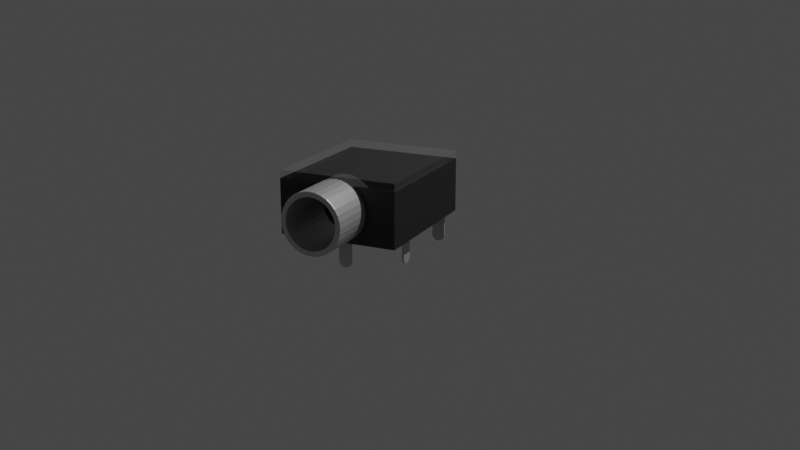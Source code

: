 # Source: AJ-1780.blend  (saved by Blender 2.90.8; exported with 4.5.12 LTS)
import bpy
from mathutils import Matrix  # noqa: F401  (used for matrix-valued properties, if any)

bpy.ops.wm.read_factory_settings(use_empty=True)
scene = bpy.context.scene
scene.name = 'Scene'

# ---- collections
col_collection = bpy.data.collections.new('Collection'); scene.collection.children.link(col_collection)
col_x = bpy.data.collections.new('本体'); scene.collection.children.link(col_x)

# ---- materials (node trees are filled in below, after node groups)
mat_001 = bpy.data.materials.new('銀.001')
mat_001.use_transparent_shadow = False
mat_002 = bpy.data.materials.new('銀.002')
mat_002.use_transparent_shadow = False
mat_003 = bpy.data.materials.new('銀.003')
mat_003.use_transparent_shadow = False
mat_004 = bpy.data.materials.new('銀.004')
mat_004.use_transparent_shadow = False
mat_x = bpy.data.materials.new('透明アクリル')
mat_x.surface_render_method = 'BLENDED'
mat_x.blend_method = 'BLEND'
mat_x.use_transparent_shadow = False
mat_x.use_raytrace_refraction = True
mat_x.use_screen_refraction = True
mat_x.thickness_mode = 'SLAB'
mat_x_1 = bpy.data.materials.new('銀')
mat_x_1.use_transparent_shadow = False
mat_x_2 = bpy.data.materials.new('マテリアル')
mat_x_2.use_transparent_shadow = False

# ---- material node trees
mat_001.use_nodes = True; mat_001.node_tree.nodes.clear()
_N = mat_001.node_tree.nodes; _L = mat_001.node_tree.links
n0 = _N.new('ShaderNodeBsdfPrincipled'); n0.name = 'Principled BSDF'; n0.location = (10, 300)
n0.distribution = 'GGX'
n0.subsurface_method = 'BURLEY'
n0.inputs[0].default_value = (0.5841, 0.5906, 0.5906, 1.0)
n0.inputs[1].default_value = 0.6
n0.inputs[3].default_value = 1.45
n0.inputs[27].default_value = (0.0, 0.0, 0.0, 1.0)
n0.inputs[28].default_value = 1.0
n1 = _N.new('ShaderNodeOutputMaterial'); n1.name = 'Material Output'; n1.location = (300, 300)
_L.new(n0.outputs[0], n1.inputs[0])
n1.is_active_output = True
mat_002.use_nodes = True; mat_002.node_tree.nodes.clear()
_N = mat_002.node_tree.nodes; _L = mat_002.node_tree.links
n0 = _N.new('ShaderNodeBsdfPrincipled'); n0.name = 'Principled BSDF'; n0.location = (10, 300)
n0.distribution = 'GGX'
n0.subsurface_method = 'BURLEY'
n0.inputs[0].default_value = (0.5841, 0.5906, 0.5906, 1.0)
n0.inputs[1].default_value = 0.6
n0.inputs[3].default_value = 1.45
n0.inputs[27].default_value = (0.0, 0.0, 0.0, 1.0)
n0.inputs[28].default_value = 1.0
n1 = _N.new('ShaderNodeOutputMaterial'); n1.name = 'Material Output'; n1.location = (300, 300)
_L.new(n0.outputs[0], n1.inputs[0])
n1.is_active_output = True
mat_003.use_nodes = True; mat_003.node_tree.nodes.clear()
_N = mat_003.node_tree.nodes; _L = mat_003.node_tree.links
n0 = _N.new('ShaderNodeBsdfPrincipled'); n0.name = 'Principled BSDF'; n0.location = (10, 300)
n0.distribution = 'GGX'
n0.subsurface_method = 'BURLEY'
n0.inputs[0].default_value = (0.5841, 0.5906, 0.5906, 1.0)
n0.inputs[1].default_value = 0.6
n0.inputs[3].default_value = 1.45
n0.inputs[27].default_value = (0.0, 0.0, 0.0, 1.0)
n0.inputs[28].default_value = 1.0
n1 = _N.new('ShaderNodeOutputMaterial'); n1.name = 'Material Output'; n1.location = (300, 300)
_L.new(n0.outputs[0], n1.inputs[0])
n1.is_active_output = True
mat_004.use_nodes = True; mat_004.node_tree.nodes.clear()
_N = mat_004.node_tree.nodes; _L = mat_004.node_tree.links
n0 = _N.new('ShaderNodeBsdfPrincipled'); n0.name = 'Principled BSDF'; n0.location = (10, 300)
n0.distribution = 'GGX'
n0.subsurface_method = 'BURLEY'
n0.inputs[0].default_value = (0.5841, 0.5906, 0.5906, 1.0)
n0.inputs[1].default_value = 0.6
n0.inputs[3].default_value = 1.45
n0.inputs[27].default_value = (0.0, 0.0, 0.0, 1.0)
n0.inputs[28].default_value = 1.0
n1 = _N.new('ShaderNodeOutputMaterial'); n1.name = 'Material Output'; n1.location = (300, 300)
_L.new(n0.outputs[0], n1.inputs[0])
n1.is_active_output = True
mat_x.use_nodes = True; mat_x.node_tree.nodes.clear()
_N = mat_x.node_tree.nodes; _L = mat_x.node_tree.links
n0 = _N.new('ShaderNodeBsdfPrincipled'); n0.name = 'Principled BSDF'; n0.location = (10, 300)
n0.distribution = 'GGX'
n0.subsurface_method = 'BURLEY'
n0.inputs[1].default_value = 1.0
n0.inputs[2].default_value = 1.0
n0.inputs[3].default_value = 1.45
n0.inputs[4].default_value = 0.1
n0.inputs[27].default_value = (0.0, 0.0, 0.0, 1.0)
n0.inputs[28].default_value = 1.0
n1 = _N.new('ShaderNodeOutputMaterial'); n1.name = 'Material Output'; n1.location = (300, 300)
_L.new(n0.outputs[0], n1.inputs[0])
n1.is_active_output = True
mat_x_1.use_nodes = True; mat_x_1.node_tree.nodes.clear()
_N = mat_x_1.node_tree.nodes; _L = mat_x_1.node_tree.links
n0 = _N.new('ShaderNodeBsdfPrincipled'); n0.name = 'Principled BSDF'; n0.location = (10, 300)
n0.distribution = 'GGX'
n0.subsurface_method = 'BURLEY'
n0.inputs[0].default_value = (0.5841, 0.5906, 0.5906, 1.0)
n0.inputs[1].default_value = 0.6
n0.inputs[3].default_value = 1.45
n0.inputs[27].default_value = (0.0, 0.0, 0.0, 1.0)
n0.inputs[28].default_value = 1.0
n1 = _N.new('ShaderNodeOutputMaterial'); n1.name = 'Material Output'; n1.location = (300, 300)
_L.new(n0.outputs[0], n1.inputs[0])
n1.is_active_output = True
mat_x_2.use_nodes = True; mat_x_2.node_tree.nodes.clear()
_N = mat_x_2.node_tree.nodes; _L = mat_x_2.node_tree.links
n0 = _N.new('ShaderNodeBsdfPrincipled'); n0.name = 'Principled BSDF'; n0.location = (10, 300)
n0.distribution = 'GGX'
n0.subsurface_method = 'BURLEY'
n0.inputs[0].default_value = (0.01681, 0.01681, 0.01681, 1.0)
n0.inputs[3].default_value = 1.45
n0.inputs[27].default_value = (0.0, 0.0, 0.0, 1.0)
n0.inputs[28].default_value = 1.0
n1 = _N.new('ShaderNodeOutputMaterial'); n1.name = 'Material Output'; n1.location = (300, 300)
_L.new(n0.outputs[0], n1.inputs[0])
n1.is_active_output = True

# ---- world
world_world = bpy.data.worlds.new('World'); scene.world = world_world
world_world.use_nodes = True; world_world.node_tree.nodes.clear()
_N = world_world.node_tree.nodes; _L = world_world.node_tree.links
n0 = _N.new('ShaderNodeOutputWorld'); n0.name = 'World Output'; n0.location = (300, 300)
n1 = _N.new('ShaderNodeBackground'); n1.name = 'Background'; n1.location = (10, 300)
n1.inputs[0].default_value = (0.05088, 0.05088, 0.05088, 1.0)
_L.new(n1.outputs[0], n0.inputs[0])
n0.is_active_output = True
world_world.color = (0.05088, 0.05088, 0.05088)
world_world.use_sun_shadow = False
world_world.sun_shadow_jitter_overblur = 0.0

# ---- cameras
cam_camera = bpy.data.cameras.new('Camera')
cam_camera.clip_end = 100.0
cam_camera.ortho_scale = 7.314

# ---- lights
light_light = bpy.data.lights.new('Light', 'POINT')
light_light.transmission_factor = 0.0
light_light.energy = 1000.0
light_light.shadow_soft_size = 0.1
light_light.shadow_maximum_resolution = 0.006
light_light.use_absolute_resolution = True

# ---- meshes
me_004 = bpy.data.meshes.new('立方体.004')
me_004.from_pydata([(-0.07564, -0.2491, -0.001048), (-0.07564, -0.2291, -0.001048), (0.05436, -0.2491, -0.001048), (0.05436, -0.2291, -0.001048), (-0.07564, -0.2491, -0.2035), (-0.07564, -0.2291, -0.2035), (0.05436, -0.2291, -0.2035), (0.05436, -0.2491, -0.2035), (-0.07564, -0.2491, -0.236), (-0.01064, -0.2491, -0.301), (-0.07533, -0.2491, -0.2424), (-0.07439, -0.2491, -0.2487), (-0.07284, -0.2491, -0.2549), (-0.07069, -0.2491, -0.2609), (-0.06797, -0.2491, -0.2667), (-0.06469, -0.2491, -0.2722), (-0.06089, -0.2491, -0.2773), (-0.0566, -0.2491, -0.282), (-0.05188, -0.2491, -0.2863), (-0.04675, -0.2491, -0.2901), (-0.04128, -0.2491, -0.2934), (-0.03552, -0.2491, -0.2961), (-0.02951, -0.2491, -0.2982), (-0.02332, -0.2491, -0.2998), (-0.01701, -0.2491, -0.3007), (-0.01064, -0.2291, -0.301), (-0.07564, -0.2291, -0.236), (-0.01701, -0.2291, -0.3007), (-0.02332, -0.2291, -0.2998), (-0.02951, -0.2291, -0.2982), (-0.03552, -0.2291, -0.2961), (-0.04128, -0.2291, -0.2934), (-0.04675, -0.2291, -0.2901), (-0.05188, -0.2291, -0.2863), (-0.0566, -0.2291, -0.282), (-0.06089, -0.2291, -0.2773), (-0.06469, -0.2291, -0.2722), (-0.06797, -0.2291, -0.2667), (-0.07069, -0.2291, -0.2609), (-0.07284, -0.2291, -0.2549), (-0.07439, -0.2291, -0.2487), (-0.07533, -0.2291, -0.2424), (-0.01064, -0.2491, -0.301), (0.05436, -0.2491, -0.236), (-0.00427, -0.2491, -0.3007), (0.00204, -0.2491, -0.2998), (0.008227, -0.2491, -0.2982), (0.01423, -0.2491, -0.2961), (0.02, -0.2491, -0.2934), (0.02547, -0.2491, -0.2901), (0.03059, -0.2491, -0.2863), (0.03532, -0.2491, -0.282), (0.0396, -0.2491, -0.2773), (0.0434, -0.2491, -0.2722), (0.04668, -0.2491, -0.2667), (0.04941, -0.2491, -0.2609), (0.05156, -0.2491, -0.2549), (0.05311, -0.2491, -0.2487), (0.05405, -0.2491, -0.2424), (0.05436, -0.2291, -0.236), (-0.01064, -0.2291, -0.301), (0.05405, -0.2291, -0.2424), (0.05311, -0.2291, -0.2487), (0.05156, -0.2291, -0.2549), (0.04941, -0.2291, -0.2609), (0.04668, -0.2291, -0.2667), (0.0434, -0.2291, -0.2722), (0.0396, -0.2291, -0.2773), (0.03532, -0.2291, -0.282), (0.03059, -0.2291, -0.2863), (0.02547, -0.2291, -0.2901), (0.02, -0.2291, -0.2934), (0.01423, -0.2291, -0.2961), (0.008227, -0.2291, -0.2982), (0.00204, -0.2291, -0.2998), (-0.00427, -0.2291, -0.3007)], [], [(4, 0, 1, 5), (5, 1, 3, 6), (6, 3, 2, 7), (7, 2, 0, 4), (25, 27, 28, 29, 30, 31, 32, 33, 34, 35, 36, 37, 38, 39, 40, 41, 26, 5, 6, 59, 61, 62, 63, 64, 65, 66, 67, 68, 69, 70, 71, 72, 73, 74, 75, 60), (3, 1, 0, 2), (42, 44, 45, 46, 47, 48, 49, 50, 51, 52, 53, 54, 55, 56, 57, 58, 43, 7, 4, 8, 10, 11, 12, 13, 14, 15, 16, 17, 18, 19, 20, 21, 22, 23, 24, 9), (59, 6, 7, 43), (25, 9, 24, 27), (27, 24, 23, 28), (28, 23, 22, 29), (29, 22, 21, 30), (30, 21, 20, 31), (31, 20, 19, 32), (32, 19, 18, 33), (33, 18, 17, 34), (34, 17, 16, 35), (35, 16, 15, 36), (36, 15, 14, 37), (37, 14, 13, 38), (38, 13, 12, 39), (39, 12, 11, 40), (40, 11, 10, 41), (41, 10, 8, 26), (8, 4, 5, 26), (42, 60, 75, 44), (44, 75, 74, 45), (45, 74, 73, 46), (46, 73, 72, 47), (47, 72, 71, 48), (48, 71, 70, 49), (49, 70, 69, 50), (50, 69, 68, 51), (51, 68, 67, 52), (52, 67, 66, 53), (53, 66, 65, 54), (54, 65, 64, 55), (55, 64, 63, 56), (56, 63, 62, 57), (57, 62, 61, 58), (58, 61, 59, 43), (25, 60, 42, 9)])
_uv = me_004.uv_layers.new(name='UVマップ')
_uv.uv.foreach_set('vector', [0.4604, 0.0, 0.625, 0.0, 0.625, 0.25, 0.4604, 0.25, 0.4604, 0.25, 0.625, 0.25, 0.625, 0.5, 0.4604, 0.5, 0.4604, 0.5, 0.625, 0.5, 0.625, 0.75, 0.4604, 0.75, 0.4604, 0.75, 0.625, 0.75, 0.625, 1.0, 0.4604, 1.0, 0.375, 0.375, 0.3753, 0.3627, 0.3761, 0.3506, 0.3775, 0.3387, 0.3793, 0.3272, 0.3817, 0.3161, 0.3846, 0.3056, 0.3879, 0.2957, 0.3917, 0.2866, 0.3958, 0.2784, 0.4003, 0.2711, 0.4051, 0.2648, 0.4101, 0.2595, 0.4154, 0.2554, 0.4208, 0.2524, 0.4263, 0.2506, 0.4319, 0.25, 0.4604, 0.25, 0.4604, 0.5, 0.4319, 0.5, 0.4263, 0.4998, 0.4208, 0.4992, 0.4154, 0.4982, 0.4101, 0.4968, 0.4051, 0.4951, 0.4003, 0.493, 0.3958, 0.4905, 0.3806, 0.4878, 0.3488, 0.4848, 0.3412, 0.4815, 0.3332, 0.478, 0.325, 0.4743, 0.3167, 0.4704, 0.3083, 0.4665, 0.2999, 0.4624, 0.375, 0.375, 0.625, 0.5, 0.875, 0.5, 0.875, 0.75, 0.625, 0.75, 0.375, 0.875, 0.2999, 0.7876, 0.3083, 0.7835, 0.3167, 0.7796, 0.325, 0.7757, 0.3332, 0.772, 0.3412, 0.7685, 0.3488, 0.7652, 0.3806, 0.7622, 0.3958, 0.7595, 0.4003, 0.757, 0.4051, 0.7549, 0.4101, 0.7532, 0.4154, 0.7518, 0.4208, 0.7508, 0.4263, 0.7502, 0.4319, 0.75, 0.4604, 0.75, 0.4604, 1.0, 0.4319, 1.0, 0.4263, 0.9994, 0.4208, 0.9976, 0.4154, 0.9946, 0.4101, 0.9905, 0.4051, 0.9852, 0.4003, 0.9789, 0.3958, 0.9716, 0.3917, 0.9634, 0.3879, 0.9543, 0.3846, 0.9444, 0.3817, 0.9339, 0.3793, 0.9228, 0.3775, 0.9113, 0.3761, 0.8994, 0.3753, 0.8873, 0.375, 0.875, 0.4319, 0.5, 0.4604, 0.5, 0.4604, 0.75, 0.4319, 0.75, 0.25, 0.5, 0.25, 0.75, 0.2377, 0.75, 0.2377, 0.5, 0.2377, 0.5, 0.2377, 0.75, 0.2256, 0.75, 0.2256, 0.5, 0.2256, 0.5, 0.2256, 0.75, 0.2137, 0.75, 0.2137, 0.5, 0.2137, 0.5, 0.2137, 0.75, 0.2022, 0.75, 0.2022, 0.5, 0.2022, 0.5, 0.2022, 0.75, 0.1911, 0.75, 0.1911, 0.5, 0.1911, 0.5, 0.1911, 0.75, 0.1806, 0.75, 0.1806, 0.5, 0.1806, 0.5, 0.1806, 0.75, 0.1707, 0.75, 0.1707, 0.5, 0.1707, 0.5, 0.1707, 0.75, 0.125, 0.75, 0.125, 0.5, 0.375, 0.25, 0.375, 0.0, 0.3958, 0.0, 0.3958, 0.25, 0.3958, 0.25, 0.3958, 0.0, 0.4003, 0.0, 0.4003, 0.25, 0.4003, 0.25, 0.4003, 0.0, 0.4051, 0.0, 0.4051, 0.25, 0.4051, 0.25, 0.4051, 0.0, 0.4101, 0.0, 0.4101, 0.25, 0.4101, 0.25, 0.4101, 0.0, 0.4154, 0.0, 0.4154, 0.25, 0.4154, 0.25, 0.4154, 0.0, 0.4208, 0.0, 0.4208, 0.25, 0.4208, 0.25, 0.4208, 0.0, 0.4263, 0.0, 0.4263, 0.25, 0.4263, 0.25, 0.4263, 0.0, 0.4319, 0.0, 0.4319, 0.25, 0.4319, 0.0, 0.4604, 0.0, 0.4604, 0.25, 0.4319, 0.25, 0.25, 0.75, 0.25, 0.5, 0.2999, 0.4624, 0.2999, 0.7876, 0.2999, 0.7876, 0.2999, 0.4624, 0.3083, 0.4665, 0.3083, 0.7835, 0.3083, 0.7835, 0.3083, 0.4665, 0.3167, 0.4704, 0.3167, 0.7796, 0.3167, 0.7796, 0.3167, 0.4704, 0.325, 0.4743, 0.325, 0.7757, 0.325, 0.7757, 0.325, 0.4743, 0.3332, 0.478, 0.3332, 0.772, 0.3332, 0.772, 0.3332, 0.478, 0.3412, 0.4815, 0.3412, 0.7685, 0.3412, 0.7685, 0.3412, 0.4815, 0.3488, 0.4848, 0.3488, 0.7652, 0.3488, 0.7652, 0.3488, 0.4848, 0.3806, 0.4878, 0.3806, 0.7622, 0.3806, 0.7622, 0.3806, 0.4878, 0.3958, 0.4905, 0.3958, 0.7595, 0.3958, 0.7595, 0.3958, 0.4905, 0.4003, 0.493, 0.4003, 0.757, 0.4003, 0.757, 0.4003, 0.493, 0.4051, 0.4951, 0.4051, 0.7549, 0.4051, 0.7549, 0.4051, 0.4951, 0.4101, 0.4968, 0.4101, 0.7532, 0.4101, 0.7532, 0.4101, 0.4968, 0.4154, 0.4982, 0.4154, 0.7518, 0.4154, 0.7518, 0.4154, 0.4982, 0.4208, 0.4992, 0.4208, 0.7508, 0.4208, 0.7508, 0.4208, 0.4992, 0.4263, 0.4998, 0.4263, 0.7502, 0.4263, 0.7502, 0.4263, 0.4998, 0.4319, 0.5, 0.4319, 0.75, 0.25, 0.5, 0.25, 0.5, 0.25, 0.75, 0.25, 0.75])
me_004.materials.append(mat_001)
me_004.use_remesh_fix_poles = True
me_004.use_remesh_preserve_attributes = False
me_004.use_mirror_vertex_groups = False
me_004.update()
me_005 = bpy.data.meshes.new('立方体.005')
me_005.from_pydata([(-0.2706, 0.3759, -0.001048), (-0.2906, 0.3759, -0.001048), (-0.2706, 0.5059, -0.001048), (-0.2906, 0.5059, -0.001048), (-0.2706, 0.3759, -0.2035), (-0.2906, 0.3759, -0.2035), (-0.2906, 0.5059, -0.2035), (-0.2706, 0.5059, -0.2035), (-0.2706, 0.3759, -0.236), (-0.2706, 0.4409, -0.301), (-0.2706, 0.3762, -0.2424), (-0.2706, 0.3772, -0.2487), (-0.2706, 0.3787, -0.2549), (-0.2706, 0.3809, -0.2609), (-0.2706, 0.3836, -0.2667), (-0.2706, 0.3869, -0.2722), (-0.2706, 0.3907, -0.2773), (-0.2706, 0.3949, -0.282), (-0.2706, 0.3997, -0.2863), (-0.2706, 0.4048, -0.2901), (-0.2706, 0.4103, -0.2934), (-0.2706, 0.416, -0.2961), (-0.2706, 0.422, -0.2982), (-0.2706, 0.4282, -0.2998), (-0.2706, 0.4345, -0.3007), (-0.2906, 0.4409, -0.301), (-0.2906, 0.3759, -0.236), (-0.2906, 0.4345, -0.3007), (-0.2906, 0.4282, -0.2998), (-0.2906, 0.422, -0.2982), (-0.2906, 0.416, -0.2961), (-0.2906, 0.4103, -0.2934), (-0.2906, 0.4048, -0.2901), (-0.2906, 0.3997, -0.2863), (-0.2906, 0.3949, -0.282), (-0.2906, 0.3907, -0.2773), (-0.2906, 0.3869, -0.2722), (-0.2906, 0.3836, -0.2667), (-0.2906, 0.3809, -0.2609), (-0.2906, 0.3787, -0.2549), (-0.2906, 0.3772, -0.2487), (-0.2906, 0.3762, -0.2424), (-0.2706, 0.4409, -0.301), (-0.2706, 0.5059, -0.236), (-0.2706, 0.4473, -0.3007), (-0.2706, 0.4536, -0.2998), (-0.2706, 0.4598, -0.2982), (-0.2706, 0.4658, -0.2961), (-0.2706, 0.4715, -0.2934), (-0.2706, 0.477, -0.2901), (-0.2706, 0.4821, -0.2863), (-0.2706, 0.4869, -0.282), (-0.2706, 0.4912, -0.2773), (-0.2706, 0.495, -0.2722), (-0.2706, 0.4982, -0.2667), (-0.2706, 0.501, -0.2609), (-0.2706, 0.5031, -0.2549), (-0.2706, 0.5047, -0.2487), (-0.2706, 0.5056, -0.2424), (-0.2906, 0.5059, -0.236), (-0.2906, 0.4409, -0.301), (-0.2906, 0.5056, -0.2424), (-0.2906, 0.5047, -0.2487), (-0.2906, 0.5031, -0.2549), (-0.2906, 0.501, -0.2609), (-0.2906, 0.4982, -0.2667), (-0.2906, 0.495, -0.2722), (-0.2906, 0.4912, -0.2773), (-0.2906, 0.4869, -0.282), (-0.2906, 0.4821, -0.2863), (-0.2906, 0.477, -0.2901), (-0.2906, 0.4715, -0.2934), (-0.2906, 0.4658, -0.2961), (-0.2906, 0.4598, -0.2982), (-0.2906, 0.4536, -0.2998), (-0.2906, 0.4473, -0.3007)], [], [(4, 0, 1, 5), (5, 1, 3, 6), (6, 3, 2, 7), (7, 2, 0, 4), (25, 27, 28, 29, 30, 31, 32, 33, 34, 35, 36, 37, 38, 39, 40, 41, 26, 5, 6, 59, 61, 62, 63, 64, 65, 66, 67, 68, 69, 70, 71, 72, 73, 74, 75, 60), (3, 1, 0, 2), (42, 44, 45, 46, 47, 48, 49, 50, 51, 52, 53, 54, 55, 56, 57, 58, 43, 7, 4, 8, 10, 11, 12, 13, 14, 15, 16, 17, 18, 19, 20, 21, 22, 23, 24, 9), (59, 6, 7, 43), (25, 9, 24, 27), (27, 24, 23, 28), (28, 23, 22, 29), (29, 22, 21, 30), (30, 21, 20, 31), (31, 20, 19, 32), (32, 19, 18, 33), (33, 18, 17, 34), (34, 17, 16, 35), (35, 16, 15, 36), (36, 15, 14, 37), (37, 14, 13, 38), (38, 13, 12, 39), (39, 12, 11, 40), (40, 11, 10, 41), (41, 10, 8, 26), (8, 4, 5, 26), (42, 60, 75, 44), (44, 75, 74, 45), (45, 74, 73, 46), (46, 73, 72, 47), (47, 72, 71, 48), (48, 71, 70, 49), (49, 70, 69, 50), (50, 69, 68, 51), (51, 68, 67, 52), (52, 67, 66, 53), (53, 66, 65, 54), (54, 65, 64, 55), (55, 64, 63, 56), (56, 63, 62, 57), (57, 62, 61, 58), (58, 61, 59, 43), (25, 60, 42, 9)])
_uv = me_005.uv_layers.new(name='UVマップ')
_uv.uv.foreach_set('vector', [0.4604, 0.0, 0.625, 0.0, 0.625, 0.25, 0.4604, 0.25, 0.4604, 0.25, 0.625, 0.25, 0.625, 0.5, 0.4604, 0.5, 0.4604, 0.5, 0.625, 0.5, 0.625, 0.75, 0.4604, 0.75, 0.4604, 0.75, 0.625, 0.75, 0.625, 1.0, 0.4604, 1.0, 0.375, 0.375, 0.3753, 0.3627, 0.3761, 0.3506, 0.3775, 0.3387, 0.3793, 0.3272, 0.3817, 0.3161, 0.3846, 0.3056, 0.3879, 0.2957, 0.3917, 0.2866, 0.3958, 0.2784, 0.4003, 0.2711, 0.4051, 0.2648, 0.4101, 0.2595, 0.4154, 0.2554, 0.4208, 0.2524, 0.4263, 0.2506, 0.4319, 0.25, 0.4604, 0.25, 0.4604, 0.5, 0.4319, 0.5, 0.4263, 0.4998, 0.4208, 0.4992, 0.4154, 0.4982, 0.4101, 0.4968, 0.4051, 0.4951, 0.4003, 0.493, 0.3958, 0.4905, 0.3806, 0.4878, 0.3488, 0.4848, 0.3412, 0.4815, 0.3332, 0.478, 0.325, 0.4743, 0.3167, 0.4704, 0.3083, 0.4665, 0.2999, 0.4624, 0.375, 0.375, 0.625, 0.5, 0.875, 0.5, 0.875, 0.75, 0.625, 0.75, 0.375, 0.875, 0.2999, 0.7876, 0.3083, 0.7835, 0.3167, 0.7796, 0.325, 0.7757, 0.3332, 0.772, 0.3412, 0.7685, 0.3488, 0.7652, 0.3806, 0.7622, 0.3958, 0.7595, 0.4003, 0.757, 0.4051, 0.7549, 0.4101, 0.7532, 0.4154, 0.7518, 0.4208, 0.7508, 0.4263, 0.7502, 0.4319, 0.75, 0.4604, 0.75, 0.4604, 1.0, 0.4319, 1.0, 0.4263, 0.9994, 0.4208, 0.9976, 0.4154, 0.9946, 0.4101, 0.9905, 0.4051, 0.9852, 0.4003, 0.9789, 0.3958, 0.9716, 0.3917, 0.9634, 0.3879, 0.9543, 0.3846, 0.9444, 0.3817, 0.9339, 0.3793, 0.9228, 0.3775, 0.9113, 0.3761, 0.8994, 0.3753, 0.8873, 0.375, 0.875, 0.4319, 0.5, 0.4604, 0.5, 0.4604, 0.75, 0.4319, 0.75, 0.25, 0.5, 0.25, 0.75, 0.2377, 0.75, 0.2377, 0.5, 0.2377, 0.5, 0.2377, 0.75, 0.2256, 0.75, 0.2256, 0.5, 0.2256, 0.5, 0.2256, 0.75, 0.2137, 0.75, 0.2137, 0.5, 0.2137, 0.5, 0.2137, 0.75, 0.2022, 0.75, 0.2022, 0.5, 0.2022, 0.5, 0.2022, 0.75, 0.1911, 0.75, 0.1911, 0.5, 0.1911, 0.5, 0.1911, 0.75, 0.1806, 0.75, 0.1806, 0.5, 0.1806, 0.5, 0.1806, 0.75, 0.1707, 0.75, 0.1707, 0.5, 0.1707, 0.5, 0.1707, 0.75, 0.125, 0.75, 0.125, 0.5, 0.375, 0.25, 0.375, 0.0, 0.3958, 0.0, 0.3958, 0.25, 0.3958, 0.25, 0.3958, 0.0, 0.4003, 0.0, 0.4003, 0.25, 0.4003, 0.25, 0.4003, 0.0, 0.4051, 0.0, 0.4051, 0.25, 0.4051, 0.25, 0.4051, 0.0, 0.4101, 0.0, 0.4101, 0.25, 0.4101, 0.25, 0.4101, 0.0, 0.4154, 0.0, 0.4154, 0.25, 0.4154, 0.25, 0.4154, 0.0, 0.4208, 0.0, 0.4208, 0.25, 0.4208, 0.25, 0.4208, 0.0, 0.4263, 0.0, 0.4263, 0.25, 0.4263, 0.25, 0.4263, 0.0, 0.4319, 0.0, 0.4319, 0.25, 0.4319, 0.0, 0.4604, 0.0, 0.4604, 0.25, 0.4319, 0.25, 0.25, 0.75, 0.25, 0.5, 0.2999, 0.4624, 0.2999, 0.7876, 0.2999, 0.7876, 0.2999, 0.4624, 0.3083, 0.4665, 0.3083, 0.7835, 0.3083, 0.7835, 0.3083, 0.4665, 0.3167, 0.4704, 0.3167, 0.7796, 0.3167, 0.7796, 0.3167, 0.4704, 0.325, 0.4743, 0.325, 0.7757, 0.325, 0.7757, 0.325, 0.4743, 0.3332, 0.478, 0.3332, 0.772, 0.3332, 0.772, 0.3332, 0.478, 0.3412, 0.4815, 0.3412, 0.7685, 0.3412, 0.7685, 0.3412, 0.4815, 0.3488, 0.4848, 0.3488, 0.7652, 0.3488, 0.7652, 0.3488, 0.4848, 0.3806, 0.4878, 0.3806, 0.7622, 0.3806, 0.7622, 0.3806, 0.4878, 0.3958, 0.4905, 0.3958, 0.7595, 0.3958, 0.7595, 0.3958, 0.4905, 0.4003, 0.493, 0.4003, 0.757, 0.4003, 0.757, 0.4003, 0.493, 0.4051, 0.4951, 0.4051, 0.7549, 0.4051, 0.7549, 0.4051, 0.4951, 0.4101, 0.4968, 0.4101, 0.7532, 0.4101, 0.7532, 0.4101, 0.4968, 0.4154, 0.4982, 0.4154, 0.7518, 0.4154, 0.7518, 0.4154, 0.4982, 0.4208, 0.4992, 0.4208, 0.7508, 0.4208, 0.7508, 0.4208, 0.4992, 0.4263, 0.4998, 0.4263, 0.7502, 0.4263, 0.7502, 0.4263, 0.4998, 0.4319, 0.5, 0.4319, 0.75, 0.25, 0.5, 0.25, 0.5, 0.25, 0.75, 0.25, 0.75])
me_005.materials.append(mat_002)
me_005.use_remesh_fix_poles = True
me_005.use_remesh_preserve_attributes = False
me_005.use_mirror_vertex_groups = False
me_005.update()
me_006 = bpy.data.meshes.new('立方体.006')
me_006.from_pydata([(0.4594, 0.04591, -0.001048), (0.4394, 0.04591, -0.001048), (0.4594, 0.1759, -0.001048), (0.4394, 0.1759, -0.001048), (0.4594, 0.04591, -0.2035), (0.4394, 0.04591, -0.2035), (0.4394, 0.1759, -0.2035), (0.4594, 0.1759, -0.2035), (0.4594, 0.04591, -0.236), (0.4594, 0.1109, -0.301), (0.4594, 0.04622, -0.2424), (0.4594, 0.04716, -0.2487), (0.4594, 0.04871, -0.2549), (0.4594, 0.05086, -0.2609), (0.4594, 0.05358, -0.2667), (0.4594, 0.05686, -0.2722), (0.4594, 0.06066, -0.2773), (0.4594, 0.06495, -0.282), (0.4594, 0.06967, -0.2863), (0.4594, 0.0748, -0.2901), (0.4594, 0.08027, -0.2934), (0.4594, 0.08603, -0.2961), (0.4594, 0.09204, -0.2982), (0.4594, 0.09823, -0.2998), (0.4594, 0.1045, -0.3007), (0.4394, 0.1109, -0.301), (0.4394, 0.04591, -0.236), (0.4394, 0.1045, -0.3007), (0.4394, 0.09823, -0.2998), (0.4394, 0.09204, -0.2982), (0.4394, 0.08603, -0.2961), (0.4394, 0.08027, -0.2934), (0.4394, 0.0748, -0.2901), (0.4394, 0.06967, -0.2863), (0.4394, 0.06495, -0.282), (0.4394, 0.06066, -0.2773), (0.4394, 0.05686, -0.2722), (0.4394, 0.05358, -0.2667), (0.4394, 0.05086, -0.2609), (0.4394, 0.04871, -0.2549), (0.4394, 0.04716, -0.2487), (0.4394, 0.04622, -0.2424), (0.4594, 0.1109, -0.301), (0.4594, 0.1759, -0.236), (0.4594, 0.1173, -0.3007), (0.4594, 0.1236, -0.2998), (0.4594, 0.1298, -0.2982), (0.4594, 0.1358, -0.2961), (0.4594, 0.1415, -0.2934), (0.4594, 0.147, -0.2901), (0.4594, 0.1521, -0.2863), (0.4594, 0.1569, -0.282), (0.4594, 0.1612, -0.2773), (0.4594, 0.165, -0.2722), (0.4594, 0.1682, -0.2667), (0.4594, 0.171, -0.2609), (0.4594, 0.1731, -0.2549), (0.4594, 0.1747, -0.2487), (0.4594, 0.1756, -0.2424), (0.4394, 0.1759, -0.236), (0.4394, 0.1109, -0.301), (0.4394, 0.1756, -0.2424), (0.4394, 0.1747, -0.2487), (0.4394, 0.1731, -0.2549), (0.4394, 0.171, -0.2609), (0.4394, 0.1682, -0.2667), (0.4394, 0.165, -0.2722), (0.4394, 0.1612, -0.2773), (0.4394, 0.1569, -0.282), (0.4394, 0.1521, -0.2863), (0.4394, 0.147, -0.2901), (0.4394, 0.1415, -0.2934), (0.4394, 0.1358, -0.2961), (0.4394, 0.1298, -0.2982), (0.4394, 0.1236, -0.2998), (0.4394, 0.1173, -0.3007)], [], [(4, 0, 1, 5), (5, 1, 3, 6), (6, 3, 2, 7), (7, 2, 0, 4), (25, 27, 28, 29, 30, 31, 32, 33, 34, 35, 36, 37, 38, 39, 40, 41, 26, 5, 6, 59, 61, 62, 63, 64, 65, 66, 67, 68, 69, 70, 71, 72, 73, 74, 75, 60), (3, 1, 0, 2), (42, 44, 45, 46, 47, 48, 49, 50, 51, 52, 53, 54, 55, 56, 57, 58, 43, 7, 4, 8, 10, 11, 12, 13, 14, 15, 16, 17, 18, 19, 20, 21, 22, 23, 24, 9), (59, 6, 7, 43), (25, 9, 24, 27), (27, 24, 23, 28), (28, 23, 22, 29), (29, 22, 21, 30), (30, 21, 20, 31), (31, 20, 19, 32), (32, 19, 18, 33), (33, 18, 17, 34), (34, 17, 16, 35), (35, 16, 15, 36), (36, 15, 14, 37), (37, 14, 13, 38), (38, 13, 12, 39), (39, 12, 11, 40), (40, 11, 10, 41), (41, 10, 8, 26), (8, 4, 5, 26), (42, 60, 75, 44), (44, 75, 74, 45), (45, 74, 73, 46), (46, 73, 72, 47), (47, 72, 71, 48), (48, 71, 70, 49), (49, 70, 69, 50), (50, 69, 68, 51), (51, 68, 67, 52), (52, 67, 66, 53), (53, 66, 65, 54), (54, 65, 64, 55), (55, 64, 63, 56), (56, 63, 62, 57), (57, 62, 61, 58), (58, 61, 59, 43), (25, 60, 42, 9)])
_uv = me_006.uv_layers.new(name='UVマップ')
_uv.uv.foreach_set('vector', [0.4604, 0.0, 0.625, 0.0, 0.625, 0.25, 0.4604, 0.25, 0.4604, 0.25, 0.625, 0.25, 0.625, 0.5, 0.4604, 0.5, 0.4604, 0.5, 0.625, 0.5, 0.625, 0.75, 0.4604, 0.75, 0.4604, 0.75, 0.625, 0.75, 0.625, 1.0, 0.4604, 1.0, 0.375, 0.375, 0.3753, 0.3627, 0.3761, 0.3506, 0.3775, 0.3387, 0.3793, 0.3272, 0.3817, 0.3161, 0.3846, 0.3056, 0.3879, 0.2957, 0.3917, 0.2866, 0.3958, 0.2784, 0.4003, 0.2711, 0.4051, 0.2648, 0.4101, 0.2595, 0.4154, 0.2554, 0.4208, 0.2524, 0.4263, 0.2506, 0.4319, 0.25, 0.4604, 0.25, 0.4604, 0.5, 0.4319, 0.5, 0.4263, 0.4998, 0.4208, 0.4992, 0.4154, 0.4982, 0.4101, 0.4968, 0.4051, 0.4951, 0.4003, 0.493, 0.3958, 0.4905, 0.3806, 0.4878, 0.3488, 0.4848, 0.3412, 0.4815, 0.3332, 0.478, 0.325, 0.4743, 0.3167, 0.4704, 0.3083, 0.4665, 0.2999, 0.4624, 0.375, 0.375, 0.625, 0.5, 0.875, 0.5, 0.875, 0.75, 0.625, 0.75, 0.375, 0.875, 0.2999, 0.7876, 0.3083, 0.7835, 0.3167, 0.7796, 0.325, 0.7757, 0.3332, 0.772, 0.3412, 0.7685, 0.3488, 0.7652, 0.3806, 0.7622, 0.3958, 0.7595, 0.4003, 0.757, 0.4051, 0.7549, 0.4101, 0.7532, 0.4154, 0.7518, 0.4208, 0.7508, 0.4263, 0.7502, 0.4319, 0.75, 0.4604, 0.75, 0.4604, 1.0, 0.4319, 1.0, 0.4263, 0.9994, 0.4208, 0.9976, 0.4154, 0.9946, 0.4101, 0.9905, 0.4051, 0.9852, 0.4003, 0.9789, 0.3958, 0.9716, 0.3917, 0.9634, 0.3879, 0.9543, 0.3846, 0.9444, 0.3817, 0.9339, 0.3793, 0.9228, 0.3775, 0.9113, 0.3761, 0.8994, 0.3753, 0.8873, 0.375, 0.875, 0.4319, 0.5, 0.4604, 0.5, 0.4604, 0.75, 0.4319, 0.75, 0.25, 0.5, 0.25, 0.75, 0.2377, 0.75, 0.2377, 0.5, 0.2377, 0.5, 0.2377, 0.75, 0.2256, 0.75, 0.2256, 0.5, 0.2256, 0.5, 0.2256, 0.75, 0.2137, 0.75, 0.2137, 0.5, 0.2137, 0.5, 0.2137, 0.75, 0.2022, 0.75, 0.2022, 0.5, 0.2022, 0.5, 0.2022, 0.75, 0.1911, 0.75, 0.1911, 0.5, 0.1911, 0.5, 0.1911, 0.75, 0.1806, 0.75, 0.1806, 0.5, 0.1806, 0.5, 0.1806, 0.75, 0.1707, 0.75, 0.1707, 0.5, 0.1707, 0.5, 0.1707, 0.75, 0.125, 0.75, 0.125, 0.5, 0.375, 0.25, 0.375, 0.0, 0.3958, 0.0, 0.3958, 0.25, 0.3958, 0.25, 0.3958, 0.0, 0.4003, 0.0, 0.4003, 0.25, 0.4003, 0.25, 0.4003, 0.0, 0.4051, 0.0, 0.4051, 0.25, 0.4051, 0.25, 0.4051, 0.0, 0.4101, 0.0, 0.4101, 0.25, 0.4101, 0.25, 0.4101, 0.0, 0.4154, 0.0, 0.4154, 0.25, 0.4154, 0.25, 0.4154, 0.0, 0.4208, 0.0, 0.4208, 0.25, 0.4208, 0.25, 0.4208, 0.0, 0.4263, 0.0, 0.4263, 0.25, 0.4263, 0.25, 0.4263, 0.0, 0.4319, 0.0, 0.4319, 0.25, 0.4319, 0.0, 0.4604, 0.0, 0.4604, 0.25, 0.4319, 0.25, 0.25, 0.75, 0.25, 0.5, 0.2999, 0.4624, 0.2999, 0.7876, 0.2999, 0.7876, 0.2999, 0.4624, 0.3083, 0.4665, 0.3083, 0.7835, 0.3083, 0.7835, 0.3083, 0.4665, 0.3167, 0.4704, 0.3167, 0.7796, 0.3167, 0.7796, 0.3167, 0.4704, 0.325, 0.4743, 0.325, 0.7757, 0.325, 0.7757, 0.325, 0.4743, 0.3332, 0.478, 0.3332, 0.772, 0.3332, 0.772, 0.3332, 0.478, 0.3412, 0.4815, 0.3412, 0.7685, 0.3412, 0.7685, 0.3412, 0.4815, 0.3488, 0.4848, 0.3488, 0.7652, 0.3488, 0.7652, 0.3488, 0.4848, 0.3806, 0.4878, 0.3806, 0.7622, 0.3806, 0.7622, 0.3806, 0.4878, 0.3958, 0.4905, 0.3958, 0.7595, 0.3958, 0.7595, 0.3958, 0.4905, 0.4003, 0.493, 0.4003, 0.757, 0.4003, 0.757, 0.4003, 0.493, 0.4051, 0.4951, 0.4051, 0.7549, 0.4051, 0.7549, 0.4051, 0.4951, 0.4101, 0.4968, 0.4101, 0.7532, 0.4101, 0.7532, 0.4101, 0.4968, 0.4154, 0.4982, 0.4154, 0.7518, 0.4154, 0.7518, 0.4154, 0.4982, 0.4208, 0.4992, 0.4208, 0.7508, 0.4208, 0.7508, 0.4208, 0.4992, 0.4263, 0.4998, 0.4263, 0.7502, 0.4263, 0.7502, 0.4263, 0.4998, 0.4319, 0.5, 0.4319, 0.75, 0.25, 0.5, 0.25, 0.5, 0.25, 0.75, 0.25, 0.75])
me_006.materials.append(mat_003)
me_006.use_remesh_fix_poles = True
me_006.use_remesh_preserve_attributes = False
me_006.use_mirror_vertex_groups = False
me_006.update()
me_007 = bpy.data.meshes.new('立方体.007')
me_007.from_pydata([(-0.5406, 0.5459, -0.001048), (-0.5606, 0.5459, -0.001048), (-0.5406, 0.6759, -0.001048), (-0.5606, 0.6759, -0.001048), (-0.5406, 0.5459, -0.2035), (-0.5606, 0.5459, -0.2035), (-0.5606, 0.6759, -0.2035), (-0.5406, 0.6759, -0.2035), (-0.5406, 0.5459, -0.236), (-0.5406, 0.6109, -0.301), (-0.5406, 0.5462, -0.2424), (-0.5406, 0.5472, -0.2487), (-0.5406, 0.5487, -0.2549), (-0.5406, 0.5509, -0.2609), (-0.5406, 0.5536, -0.2667), (-0.5406, 0.5569, -0.2722), (-0.5406, 0.5607, -0.2773), (-0.5406, 0.5649, -0.282), (-0.5406, 0.5697, -0.2863), (-0.5406, 0.5748, -0.2901), (-0.5406, 0.5803, -0.2934), (-0.5406, 0.586, -0.2961), (-0.5406, 0.592, -0.2982), (-0.5406, 0.5982, -0.2998), (-0.5406, 0.6045, -0.3007), (-0.5606, 0.6109, -0.301), (-0.5606, 0.5459, -0.236), (-0.5606, 0.6045, -0.3007), (-0.5606, 0.5982, -0.2998), (-0.5606, 0.592, -0.2982), (-0.5606, 0.586, -0.2961), (-0.5606, 0.5803, -0.2934), (-0.5606, 0.5748, -0.2901), (-0.5606, 0.5697, -0.2863), (-0.5606, 0.5649, -0.282), (-0.5606, 0.5607, -0.2773), (-0.5606, 0.5569, -0.2722), (-0.5606, 0.5536, -0.2667), (-0.5606, 0.5509, -0.2609), (-0.5606, 0.5487, -0.2549), (-0.5606, 0.5472, -0.2487), (-0.5606, 0.5462, -0.2424), (-0.5406, 0.6109, -0.301), (-0.5406, 0.6759, -0.236), (-0.5406, 0.6173, -0.3007), (-0.5406, 0.6236, -0.2998), (-0.5406, 0.6298, -0.2982), (-0.5406, 0.6358, -0.2961), (-0.5406, 0.6415, -0.2934), (-0.5406, 0.647, -0.2901), (-0.5406, 0.6521, -0.2863), (-0.5406, 0.6569, -0.282), (-0.5406, 0.6612, -0.2773), (-0.5406, 0.665, -0.2722), (-0.5406, 0.6682, -0.2667), (-0.5406, 0.671, -0.2609), (-0.5406, 0.6731, -0.2549), (-0.5406, 0.6747, -0.2487), (-0.5406, 0.6756, -0.2424), (-0.5606, 0.6759, -0.236), (-0.5606, 0.6109, -0.301), (-0.5606, 0.6756, -0.2424), (-0.5606, 0.6747, -0.2487), (-0.5606, 0.6731, -0.2549), (-0.5606, 0.671, -0.2609), (-0.5606, 0.6682, -0.2667), (-0.5606, 0.665, -0.2722), (-0.5606, 0.6612, -0.2773), (-0.5606, 0.6569, -0.282), (-0.5606, 0.6521, -0.2863), (-0.5606, 0.647, -0.2901), (-0.5606, 0.6415, -0.2934), (-0.5606, 0.6358, -0.2961), (-0.5606, 0.6298, -0.2982), (-0.5606, 0.6236, -0.2998), (-0.5606, 0.6173, -0.3007)], [], [(4, 0, 1, 5), (5, 1, 3, 6), (6, 3, 2, 7), (7, 2, 0, 4), (25, 27, 28, 29, 30, 31, 32, 33, 34, 35, 36, 37, 38, 39, 40, 41, 26, 5, 6, 59, 61, 62, 63, 64, 65, 66, 67, 68, 69, 70, 71, 72, 73, 74, 75, 60), (3, 1, 0, 2), (42, 44, 45, 46, 47, 48, 49, 50, 51, 52, 53, 54, 55, 56, 57, 58, 43, 7, 4, 8, 10, 11, 12, 13, 14, 15, 16, 17, 18, 19, 20, 21, 22, 23, 24, 9), (59, 6, 7, 43), (25, 9, 24, 27), (27, 24, 23, 28), (28, 23, 22, 29), (29, 22, 21, 30), (30, 21, 20, 31), (31, 20, 19, 32), (32, 19, 18, 33), (33, 18, 17, 34), (34, 17, 16, 35), (35, 16, 15, 36), (36, 15, 14, 37), (37, 14, 13, 38), (38, 13, 12, 39), (39, 12, 11, 40), (40, 11, 10, 41), (41, 10, 8, 26), (8, 4, 5, 26), (42, 60, 75, 44), (44, 75, 74, 45), (45, 74, 73, 46), (46, 73, 72, 47), (47, 72, 71, 48), (48, 71, 70, 49), (49, 70, 69, 50), (50, 69, 68, 51), (51, 68, 67, 52), (52, 67, 66, 53), (53, 66, 65, 54), (54, 65, 64, 55), (55, 64, 63, 56), (56, 63, 62, 57), (57, 62, 61, 58), (58, 61, 59, 43), (25, 60, 42, 9)])
_uv = me_007.uv_layers.new(name='UVマップ')
_uv.uv.foreach_set('vector', [0.4604, 0.0, 0.625, 0.0, 0.625, 0.25, 0.4604, 0.25, 0.4604, 0.25, 0.625, 0.25, 0.625, 0.5, 0.4604, 0.5, 0.4604, 0.5, 0.625, 0.5, 0.625, 0.75, 0.4604, 0.75, 0.4604, 0.75, 0.625, 0.75, 0.625, 1.0, 0.4604, 1.0, 0.375, 0.375, 0.3753, 0.3627, 0.3761, 0.3506, 0.3775, 0.3387, 0.3793, 0.3272, 0.3817, 0.3161, 0.3846, 0.3056, 0.3879, 0.2957, 0.3917, 0.2866, 0.3958, 0.2784, 0.4003, 0.2711, 0.4051, 0.2648, 0.4101, 0.2595, 0.4154, 0.2554, 0.4208, 0.2524, 0.4263, 0.2506, 0.4319, 0.25, 0.4604, 0.25, 0.4604, 0.5, 0.4319, 0.5, 0.4263, 0.4998, 0.4208, 0.4992, 0.4154, 0.4982, 0.4101, 0.4968, 0.4051, 0.4951, 0.4003, 0.493, 0.3958, 0.4905, 0.3806, 0.4878, 0.3488, 0.4848, 0.3412, 0.4815, 0.3332, 0.478, 0.325, 0.4743, 0.3167, 0.4704, 0.3083, 0.4665, 0.2999, 0.4624, 0.375, 0.375, 0.625, 0.5, 0.875, 0.5, 0.875, 0.75, 0.625, 0.75, 0.375, 0.875, 0.2999, 0.7876, 0.3083, 0.7835, 0.3167, 0.7796, 0.325, 0.7757, 0.3332, 0.772, 0.3412, 0.7685, 0.3488, 0.7652, 0.3806, 0.7622, 0.3958, 0.7595, 0.4003, 0.757, 0.4051, 0.7549, 0.4101, 0.7532, 0.4154, 0.7518, 0.4208, 0.7508, 0.4263, 0.7502, 0.4319, 0.75, 0.4604, 0.75, 0.4604, 1.0, 0.4319, 1.0, 0.4263, 0.9994, 0.4208, 0.9976, 0.4154, 0.9946, 0.4101, 0.9905, 0.4051, 0.9852, 0.4003, 0.9789, 0.3958, 0.9716, 0.3917, 0.9634, 0.3879, 0.9543, 0.3846, 0.9444, 0.3817, 0.9339, 0.3793, 0.9228, 0.3775, 0.9113, 0.3761, 0.8994, 0.3753, 0.8873, 0.375, 0.875, 0.4319, 0.5, 0.4604, 0.5, 0.4604, 0.75, 0.4319, 0.75, 0.25, 0.5, 0.25, 0.75, 0.2377, 0.75, 0.2377, 0.5, 0.2377, 0.5, 0.2377, 0.75, 0.2256, 0.75, 0.2256, 0.5, 0.2256, 0.5, 0.2256, 0.75, 0.2137, 0.75, 0.2137, 0.5, 0.2137, 0.5, 0.2137, 0.75, 0.2022, 0.75, 0.2022, 0.5, 0.2022, 0.5, 0.2022, 0.75, 0.1911, 0.75, 0.1911, 0.5, 0.1911, 0.5, 0.1911, 0.75, 0.1806, 0.75, 0.1806, 0.5, 0.1806, 0.5, 0.1806, 0.75, 0.1707, 0.75, 0.1707, 0.5, 0.1707, 0.5, 0.1707, 0.75, 0.125, 0.75, 0.125, 0.5, 0.375, 0.25, 0.375, 0.0, 0.3958, 0.0, 0.3958, 0.25, 0.3958, 0.25, 0.3958, 0.0, 0.4003, 0.0, 0.4003, 0.25, 0.4003, 0.25, 0.4003, 0.0, 0.4051, 0.0, 0.4051, 0.25, 0.4051, 0.25, 0.4051, 0.0, 0.4101, 0.0, 0.4101, 0.25, 0.4101, 0.25, 0.4101, 0.0, 0.4154, 0.0, 0.4154, 0.25, 0.4154, 0.25, 0.4154, 0.0, 0.4208, 0.0, 0.4208, 0.25, 0.4208, 0.25, 0.4208, 0.0, 0.4263, 0.0, 0.4263, 0.25, 0.4263, 0.25, 0.4263, 0.0, 0.4319, 0.0, 0.4319, 0.25, 0.4319, 0.0, 0.4604, 0.0, 0.4604, 0.25, 0.4319, 0.25, 0.25, 0.75, 0.25, 0.5, 0.2999, 0.4624, 0.2999, 0.7876, 0.2999, 0.7876, 0.2999, 0.4624, 0.3083, 0.4665, 0.3083, 0.7835, 0.3083, 0.7835, 0.3083, 0.4665, 0.3167, 0.4704, 0.3167, 0.7796, 0.3167, 0.7796, 0.3167, 0.4704, 0.325, 0.4743, 0.325, 0.7757, 0.325, 0.7757, 0.325, 0.4743, 0.3332, 0.478, 0.3332, 0.772, 0.3332, 0.772, 0.3332, 0.478, 0.3412, 0.4815, 0.3412, 0.7685, 0.3412, 0.7685, 0.3412, 0.4815, 0.3488, 0.4848, 0.3488, 0.7652, 0.3488, 0.7652, 0.3488, 0.4848, 0.3806, 0.4878, 0.3806, 0.7622, 0.3806, 0.7622, 0.3806, 0.4878, 0.3958, 0.4905, 0.3958, 0.7595, 0.3958, 0.7595, 0.3958, 0.4905, 0.4003, 0.493, 0.4003, 0.757, 0.4003, 0.757, 0.4003, 0.493, 0.4051, 0.4951, 0.4051, 0.7549, 0.4051, 0.7549, 0.4051, 0.4951, 0.4101, 0.4968, 0.4101, 0.7532, 0.4101, 0.7532, 0.4101, 0.4968, 0.4154, 0.4982, 0.4154, 0.7518, 0.4154, 0.7518, 0.4154, 0.4982, 0.4208, 0.4992, 0.4208, 0.7508, 0.4208, 0.7508, 0.4208, 0.4992, 0.4263, 0.4998, 0.4263, 0.7502, 0.4263, 0.7502, 0.4263, 0.4998, 0.4319, 0.5, 0.4319, 0.75, 0.25, 0.5, 0.25, 0.5, 0.25, 0.75, 0.25, 0.75])
me_007.materials.append(mat_004)
me_007.use_remesh_fix_poles = True
me_007.use_remesh_preserve_attributes = False
me_007.use_mirror_vertex_groups = False
me_007.update()
me_003 = bpy.data.meshes.new('立方体.003')
me_003.from_pydata([(-0.01064, -0.4091, 0.599), (0.04789, -0.4091, 0.5932), (0.1042, -0.4091, 0.5761), (0.156, -0.4091, 0.5484), (-0.1773, -0.4091, 0.5484), (-0.1254, -0.4091, 0.5761), (-0.06917, -0.4091, 0.5932), (-0.01064, -0.2091, 0.599), (0.04789, -0.2091, 0.5932), (0.1042, -0.2091, 0.5761), (0.156, -0.2091, 0.5484), (-0.1773, -0.2091, 0.5484), (-0.1254, -0.2091, 0.5761), (-0.06917, -0.2091, 0.5932), (-0.5506, -0.4091, 0.539), (-0.5506, -0.4091, 0.619), (-0.5506, 0.8909, 0.539), (-0.5506, 0.8909, 0.619), (0.5294, -0.4091, 0.539), (0.5294, -0.4091, 0.619), (0.5294, 0.8909, 0.539), (0.5294, 0.8909, 0.619), (0.1675, -0.2091, 0.539), (-0.1888, -0.2091, 0.539), (0.1675, -0.4091, 0.539), (-0.1888, -0.4091, 0.539), (-0.1378, -0.4091, 0.5695), (0.07412, -0.4091, 0.5852), (-0.5506, 1.011, 0.619), (-0.5506, 1.011, 0.539), (0.5294, 1.011, 0.539), (0.5294, 1.011, 0.619), (-0.6006, 0.8909, 0.539), (-0.6006, -0.4091, 0.539), (-0.6006, -0.4091, 0.619), (-0.6006, 0.8909, 0.619), (-0.6006, 1.011, 0.619), (-0.6006, 1.011, 0.539), (0.5794, 0.8909, 0.619), (0.5794, 0.8909, 0.539), (0.5794, -0.4091, 0.539), (0.5794, -0.4091, 0.619), (0.5794, 1.011, 0.619), (0.5794, 1.011, 0.539)], [], [(7, 13, 12, 11, 23, 22, 10, 9, 8), (0, 7, 8, 1), (6, 13, 7, 0), (1, 8, 9, 2, 27), (2, 9, 10, 3), (4, 11, 12, 5, 26), (5, 12, 13, 6), (28, 29, 37, 36), (20, 16, 29, 30), (20, 30, 43, 39), (18, 19, 15, 14, 25, 4, 5, 6, 0, 1, 2, 3, 24), (16, 20, 18, 24, 22, 23, 25, 14), (21, 17, 15, 19), (1, 27, 2), (24, 3, 10, 22), (23, 11, 4, 25), (4, 26, 5), (29, 28, 31, 30), (17, 21, 31, 28), (14, 15, 34, 33), (21, 19, 41, 38), (33, 34, 35, 32), (32, 35, 36, 37), (17, 28, 36, 35), (15, 17, 35, 34), (16, 14, 33, 32), (29, 16, 32, 37), (39, 38, 41, 40), (38, 39, 43, 42), (30, 31, 42, 43), (19, 18, 40, 41), (31, 21, 38, 42), (18, 20, 39, 40)])
_uv = me_003.uv_layers.new(name='UVマップ')
_uv.uv.foreach_set('vector', [0.75, 0.49, 0.7032, 0.4854, 0.6582, 0.4717, 0.6167, 0.4496, 0.6075, 0.442, 0.8925, 0.442, 0.8833, 0.4496, 0.8418, 0.4717, 0.7968, 0.4854, 1.0, 0.5, 1.0, 0.5, 0.9688, 0.5, 0.9688, 0.5, 0.03125, 0.5, 0.03125, 0.5, 0.0, 0.5, 0.0, 0.5, 0.9688, 0.5, 0.9688, 0.5, 0.9375, 0.5, 0.9375, 0.5, 0.9542, 0.5, 0.9375, 0.5, 0.9375, 0.5, 0.9062, 0.5, 0.9062, 0.5, 0.09375, 0.5, 0.09375, 0.5, 0.0625, 0.5, 0.0625, 0.5, 0.06992, 0.5, 0.0625, 0.5, 0.0625, 0.5, 0.03125, 0.5, 0.03125, 0.5, 0.625, 0.25, 0.375, 0.25, 0.375, 0.25, 0.625, 0.25, 0.375, 0.5, 0.125, 0.5, 0.125, 0.5, 0.375, 0.5, 0.375, 0.5, 0.375, 0.5, 0.375, 0.5, 0.375, 0.5, 0.375, 0.75, 0.625, 0.75, 0.625, 1.0, 0.375, 1.0, 0.375, 0.9162, 0.4045, 0.9136, 0.4911, 0.9016, 0.5445, 0.8885, 0.5625, 0.875, 0.5445, 0.8615, 0.4911, 0.8484, 0.4045, 0.8364, 0.375, 0.8338, 0.125, 0.5, 0.375, 0.5, 0.375, 0.75, 0.2912, 0.75, 0.2912, 0.7115, 0.2088, 0.7115, 0.2088, 0.75, 0.125, 0.75, 0.625, 0.5, 0.875, 0.5, 0.875, 0.75, 0.625, 0.75, 0.9688, 0.5, 0.9542, 0.5, 0.9375, 0.5, 0.8983, 0.5, 0.9062, 0.5, 0.9062, 0.5, 0.8983, 0.5, 0.1017, 0.5, 0.09375, 0.5, 0.09375, 0.5, 0.1017, 0.5, 0.09375, 0.5, 0.06992, 0.5, 0.0625, 0.5, 0.375, 0.25, 0.625, 0.25, 0.625, 0.5, 0.375, 0.5, 0.875, 0.5, 0.625, 0.5, 0.625, 0.5, 0.875, 0.5, 0.375, 1.0, 0.625, 1.0, 0.625, 1.0, 0.375, 1.0, 0.625, 0.5, 0.625, 0.75, 0.625, 0.75, 0.625, 0.5, 0.375, 0.0, 0.625, 0.0, 0.625, 0.25, 0.375, 0.25, 0.375, 0.25, 0.625, 0.25, 0.625, 0.25, 0.375, 0.25, 0.875, 0.5, 0.875, 0.5, 0.875, 0.5, 0.875, 0.5, 0.875, 0.75, 0.875, 0.5, 0.875, 0.5, 0.875, 0.75, 0.125, 0.5, 0.125, 0.75, 0.125, 0.75, 0.125, 0.5, 0.125, 0.5, 0.125, 0.5, 0.125, 0.5, 0.125, 0.5, 0.375, 0.5, 0.625, 0.5, 0.625, 0.75, 0.375, 0.75, 0.625, 0.5, 0.375, 0.5, 0.375, 0.5, 0.625, 0.5, 0.375, 0.5, 0.625, 0.5, 0.625, 0.5, 0.375, 0.5, 0.625, 0.75, 0.375, 0.75, 0.375, 0.75, 0.625, 0.75, 0.625, 0.5, 0.625, 0.5, 0.625, 0.5, 0.625, 0.5, 0.375, 0.75, 0.375, 0.5, 0.375, 0.5, 0.375, 0.75])
me_003.materials.append(mat_x)
me_003.use_remesh_fix_poles = True
me_003.use_remesh_preserve_attributes = False
me_003.use_mirror_vertex_groups = False
me_003.update()
me_002 = bpy.data.meshes.new('立方体.002')
me_002.from_pydata([(0.5144, 0.9009, -0.001048), (0.5144, 0.8809, -0.001048), (0.3844, 0.9009, -0.001048), (0.3844, 0.8809, -0.001048), (0.5144, 0.9009, -0.2035), (0.5144, 0.8809, -0.2035), (0.3844, 0.8809, -0.2035), (0.3844, 0.9009, -0.2035), (0.5144, 0.9009, -0.236), (0.4494, 0.9009, -0.301), (0.514, 0.9009, -0.2424), (0.5131, 0.9009, -0.2487), (0.5116, 0.9009, -0.2549), (0.5094, 0.9009, -0.2609), (0.5067, 0.9009, -0.2667), (0.5034, 0.9009, -0.2722), (0.4996, 0.9009, -0.2773), (0.4953, 0.9009, -0.282), (0.4906, 0.9009, -0.2863), (0.4855, 0.9009, -0.2901), (0.48, 0.9009, -0.2934), (0.4742, 0.9009, -0.2961), (0.4682, 0.9009, -0.2982), (0.462, 0.9009, -0.2998), (0.4557, 0.9009, -0.3007), (0.4494, 0.8809, -0.301), (0.5144, 0.8809, -0.236), (0.4557, 0.8809, -0.3007), (0.462, 0.8809, -0.2998), (0.4682, 0.8809, -0.2982), (0.4742, 0.8809, -0.2961), (0.48, 0.8809, -0.2934), (0.4855, 0.8809, -0.2901), (0.4906, 0.8809, -0.2863), (0.4953, 0.8809, -0.282), (0.4996, 0.8809, -0.2773), (0.5034, 0.8809, -0.2722), (0.5067, 0.8809, -0.2667), (0.5094, 0.8809, -0.2609), (0.5116, 0.8809, -0.2549), (0.5131, 0.8809, -0.2487), (0.514, 0.8809, -0.2424), (0.4494, 0.9009, -0.301), (0.3844, 0.9009, -0.236), (0.443, 0.9009, -0.3007), (0.4367, 0.9009, -0.2998), (0.4305, 0.9009, -0.2982), (0.4245, 0.9009, -0.2961), (0.4187, 0.9009, -0.2934), (0.4132, 0.9009, -0.2901), (0.4081, 0.9009, -0.2863), (0.4034, 0.9009, -0.282), (0.3991, 0.9009, -0.2773), (0.3953, 0.9009, -0.2722), (0.392, 0.9009, -0.2667), (0.3893, 0.9009, -0.2609), (0.3872, 0.9009, -0.2549), (0.3856, 0.9009, -0.2487), (0.3847, 0.9009, -0.2424), (0.3844, 0.8809, -0.236), (0.4494, 0.8809, -0.301), (0.3847, 0.8809, -0.2424), (0.3856, 0.8809, -0.2487), (0.3872, 0.8809, -0.2549), (0.3893, 0.8809, -0.2609), (0.392, 0.8809, -0.2667), (0.3953, 0.8809, -0.2722), (0.3991, 0.8809, -0.2773), (0.4034, 0.8809, -0.282), (0.4081, 0.8809, -0.2863), (0.4132, 0.8809, -0.2901), (0.4187, 0.8809, -0.2934), (0.4245, 0.8809, -0.2961), (0.4305, 0.8809, -0.2982), (0.4367, 0.8809, -0.2998), (0.443, 0.8809, -0.3007)], [], [(4, 0, 1, 5), (5, 1, 3, 6), (6, 3, 2, 7), (7, 2, 0, 4), (25, 27, 28, 29, 30, 31, 32, 33, 34, 35, 36, 37, 38, 39, 40, 41, 26, 5, 6, 59, 61, 62, 63, 64, 65, 66, 67, 68, 69, 70, 71, 72, 73, 74, 75, 60), (3, 1, 0, 2), (42, 44, 45, 46, 47, 48, 49, 50, 51, 52, 53, 54, 55, 56, 57, 58, 43, 7, 4, 8, 10, 11, 12, 13, 14, 15, 16, 17, 18, 19, 20, 21, 22, 23, 24, 9), (59, 6, 7, 43), (25, 9, 24, 27), (27, 24, 23, 28), (28, 23, 22, 29), (29, 22, 21, 30), (30, 21, 20, 31), (31, 20, 19, 32), (32, 19, 18, 33), (33, 18, 17, 34), (34, 17, 16, 35), (35, 16, 15, 36), (36, 15, 14, 37), (37, 14, 13, 38), (38, 13, 12, 39), (39, 12, 11, 40), (40, 11, 10, 41), (41, 10, 8, 26), (8, 4, 5, 26), (42, 60, 75, 44), (44, 75, 74, 45), (45, 74, 73, 46), (46, 73, 72, 47), (47, 72, 71, 48), (48, 71, 70, 49), (49, 70, 69, 50), (50, 69, 68, 51), (51, 68, 67, 52), (52, 67, 66, 53), (53, 66, 65, 54), (54, 65, 64, 55), (55, 64, 63, 56), (56, 63, 62, 57), (57, 62, 61, 58), (58, 61, 59, 43), (25, 60, 42, 9)])
_uv = me_002.uv_layers.new(name='UVマップ')
_uv.uv.foreach_set('vector', [0.4604, 0.0, 0.625, 0.0, 0.625, 0.25, 0.4604, 0.25, 0.4604, 0.25, 0.625, 0.25, 0.625, 0.5, 0.4604, 0.5, 0.4604, 0.5, 0.625, 0.5, 0.625, 0.75, 0.4604, 0.75, 0.4604, 0.75, 0.625, 0.75, 0.625, 1.0, 0.4604, 1.0, 0.375, 0.375, 0.3753, 0.3627, 0.3761, 0.3506, 0.3775, 0.3387, 0.3793, 0.3272, 0.3817, 0.3161, 0.3846, 0.3056, 0.3879, 0.2957, 0.3917, 0.2866, 0.3958, 0.2784, 0.4003, 0.2711, 0.4051, 0.2648, 0.4101, 0.2595, 0.4154, 0.2554, 0.4208, 0.2524, 0.4263, 0.2506, 0.4319, 0.25, 0.4604, 0.25, 0.4604, 0.5, 0.4319, 0.5, 0.4263, 0.4998, 0.4208, 0.4992, 0.4154, 0.4982, 0.4101, 0.4968, 0.4051, 0.4951, 0.4003, 0.493, 0.3958, 0.4905, 0.3806, 0.4878, 0.3488, 0.4848, 0.3412, 0.4815, 0.3332, 0.478, 0.325, 0.4743, 0.3167, 0.4704, 0.3083, 0.4665, 0.2999, 0.4624, 0.375, 0.375, 0.625, 0.5, 0.875, 0.5, 0.875, 0.75, 0.625, 0.75, 0.375, 0.875, 0.2999, 0.7876, 0.3083, 0.7835, 0.3167, 0.7796, 0.325, 0.7757, 0.3332, 0.772, 0.3412, 0.7685, 0.3488, 0.7652, 0.3806, 0.7622, 0.3958, 0.7595, 0.4003, 0.757, 0.4051, 0.7549, 0.4101, 0.7532, 0.4154, 0.7518, 0.4208, 0.7508, 0.4263, 0.7502, 0.4319, 0.75, 0.4604, 0.75, 0.4604, 1.0, 0.4319, 1.0, 0.4263, 0.9994, 0.4208, 0.9976, 0.4154, 0.9946, 0.4101, 0.9905, 0.4051, 0.9852, 0.4003, 0.9789, 0.3958, 0.9716, 0.3917, 0.9634, 0.3879, 0.9543, 0.3846, 0.9444, 0.3817, 0.9339, 0.3793, 0.9228, 0.3775, 0.9113, 0.3761, 0.8994, 0.3753, 0.8873, 0.375, 0.875, 0.4319, 0.5, 0.4604, 0.5, 0.4604, 0.75, 0.4319, 0.75, 0.25, 0.5, 0.25, 0.75, 0.2377, 0.75, 0.2377, 0.5, 0.2377, 0.5, 0.2377, 0.75, 0.2256, 0.75, 0.2256, 0.5, 0.2256, 0.5, 0.2256, 0.75, 0.2137, 0.75, 0.2137, 0.5, 0.2137, 0.5, 0.2137, 0.75, 0.2022, 0.75, 0.2022, 0.5, 0.2022, 0.5, 0.2022, 0.75, 0.1911, 0.75, 0.1911, 0.5, 0.1911, 0.5, 0.1911, 0.75, 0.1806, 0.75, 0.1806, 0.5, 0.1806, 0.5, 0.1806, 0.75, 0.1707, 0.75, 0.1707, 0.5, 0.1707, 0.5, 0.1707, 0.75, 0.125, 0.75, 0.125, 0.5, 0.375, 0.25, 0.375, 0.0, 0.3958, 0.0, 0.3958, 0.25, 0.3958, 0.25, 0.3958, 0.0, 0.4003, 0.0, 0.4003, 0.25, 0.4003, 0.25, 0.4003, 0.0, 0.4051, 0.0, 0.4051, 0.25, 0.4051, 0.25, 0.4051, 0.0, 0.4101, 0.0, 0.4101, 0.25, 0.4101, 0.25, 0.4101, 0.0, 0.4154, 0.0, 0.4154, 0.25, 0.4154, 0.25, 0.4154, 0.0, 0.4208, 0.0, 0.4208, 0.25, 0.4208, 0.25, 0.4208, 0.0, 0.4263, 0.0, 0.4263, 0.25, 0.4263, 0.25, 0.4263, 0.0, 0.4319, 0.0, 0.4319, 0.25, 0.4319, 0.0, 0.4604, 0.0, 0.4604, 0.25, 0.4319, 0.25, 0.25, 0.75, 0.25, 0.5, 0.2999, 0.4624, 0.2999, 0.7876, 0.2999, 0.7876, 0.2999, 0.4624, 0.3083, 0.4665, 0.3083, 0.7835, 0.3083, 0.7835, 0.3083, 0.4665, 0.3167, 0.4704, 0.3167, 0.7796, 0.3167, 0.7796, 0.3167, 0.4704, 0.325, 0.4743, 0.325, 0.7757, 0.325, 0.7757, 0.325, 0.4743, 0.3332, 0.478, 0.3332, 0.772, 0.3332, 0.772, 0.3332, 0.478, 0.3412, 0.4815, 0.3412, 0.7685, 0.3412, 0.7685, 0.3412, 0.4815, 0.3488, 0.4848, 0.3488, 0.7652, 0.3488, 0.7652, 0.3488, 0.4848, 0.3806, 0.4878, 0.3806, 0.7622, 0.3806, 0.7622, 0.3806, 0.4878, 0.3958, 0.4905, 0.3958, 0.7595, 0.3958, 0.7595, 0.3958, 0.4905, 0.4003, 0.493, 0.4003, 0.757, 0.4003, 0.757, 0.4003, 0.493, 0.4051, 0.4951, 0.4051, 0.7549, 0.4051, 0.7549, 0.4051, 0.4951, 0.4101, 0.4968, 0.4101, 0.7532, 0.4101, 0.7532, 0.4101, 0.4968, 0.4154, 0.4982, 0.4154, 0.7518, 0.4154, 0.7518, 0.4154, 0.4982, 0.4208, 0.4992, 0.4208, 0.7508, 0.4208, 0.7508, 0.4208, 0.4992, 0.4263, 0.4998, 0.4263, 0.7502, 0.4263, 0.7502, 0.4263, 0.4998, 0.4319, 0.5, 0.4319, 0.75, 0.25, 0.5, 0.25, 0.5, 0.25, 0.75, 0.25, 0.75])
me_002.materials.append(mat_x_1)
me_002.use_remesh_fix_poles = True
me_002.use_remesh_preserve_attributes = False
me_002.use_mirror_vertex_groups = False
me_002.update()
me_x = bpy.data.meshes.new('円柱')
me_x.from_pydata([(-0.01064, -0.4091, 0.599), (-0.01064, -0.8891, 0.5487), (0.04789, -0.4091, 0.5932), (0.03808, -0.8891, 0.5439), (0.1042, -0.4091, 0.5761), (0.08494, -0.8891, 0.5297), (0.156, -0.4091, 0.5484), (0.1281, -0.8891, 0.5066), (0.2015, -0.4091, 0.5111), (0.166, -0.8891, 0.4756), (0.2388, -0.4091, 0.4656), (0.197, -0.8891, 0.4377), (0.2665, -0.4091, 0.4138), (0.2201, -0.8891, 0.3945), (0.2836, -0.4091, 0.3575), (0.2343, -0.8891, 0.3477), (0.2894, -0.4091, 0.299), (0.2391, -0.8891, 0.299), (0.2836, -0.4091, 0.2404), (0.2343, -0.8891, 0.2502), (0.2665, -0.4091, 0.1841), (0.2201, -0.8891, 0.2034), (0.2388, -0.4091, 0.1323), (0.197, -0.8891, 0.1602), (0.2015, -0.4091, 0.08682), (0.166, -0.8891, 0.1223), (0.156, -0.4091, 0.04951), (0.1281, -0.8891, 0.09129), (0.1042, -0.4091, 0.02179), (0.08494, -0.8891, 0.06821), (0.04789, -0.4091, 0.004716), (0.03808, -0.8891, 0.05399), (-0.01064, -0.4091, -0.001048), (-0.01064, -0.8891, 0.04919), (-0.06917, -0.4091, 0.004716), (-0.05937, -0.8891, 0.05399), (-0.1254, -0.4091, 0.02179), (-0.1062, -0.8891, 0.06821), (-0.1773, -0.4091, 0.04951), (-0.1494, -0.8891, 0.09129), (-0.2228, -0.4091, 0.08682), (-0.1872, -0.8891, 0.1223), (-0.2601, -0.4091, 0.1323), (-0.2183, -0.8891, 0.1602), (-0.2878, -0.4091, 0.1841), (-0.2414, -0.8891, 0.2034), (-0.3049, -0.4091, 0.2404), (-0.2556, -0.8891, 0.2502), (-0.3106, -0.4091, 0.299), (-0.2604, -0.8891, 0.299), (-0.3049, -0.4091, 0.3575), (-0.2556, -0.8891, 0.3477), (-0.2878, -0.4091, 0.4138), (-0.2414, -0.8891, 0.3945), (-0.2601, -0.4091, 0.4656), (-0.2183, -0.8891, 0.4377), (-0.2228, -0.4091, 0.5111), (-0.1872, -0.8891, 0.4756), (-0.1773, -0.4091, 0.5484), (-0.1494, -0.8891, 0.5066), (-0.1254, -0.4091, 0.5761), (-0.1062, -0.8891, 0.5297), (-0.06917, -0.4091, 0.5932), (-0.05937, -0.8891, 0.5439), (-0.01064, -0.2091, 0.5487), (0.03808, -0.2091, 0.5439), (0.08494, -0.2091, 0.5297), (0.1281, -0.2091, 0.5066), (0.166, -0.2091, 0.4756), (0.197, -0.2091, 0.4377), (0.2201, -0.2091, 0.3945), (0.2343, -0.2091, 0.3477), (0.2391, -0.2091, 0.299), (0.2343, -0.2091, 0.2502), (0.2201, -0.2091, 0.2034), (0.197, -0.2091, 0.1602), (0.166, -0.2091, 0.1223), (0.1281, -0.2091, 0.09129), (0.08494, -0.2091, 0.06821), (0.03808, -0.2091, 0.05399), (-0.01064, -0.2091, 0.04919), (-0.05937, -0.2091, 0.05399), (-0.1062, -0.2091, 0.06821), (-0.1494, -0.2091, 0.09129), (-0.1872, -0.2091, 0.1223), (-0.2183, -0.2091, 0.1602), (-0.2414, -0.2091, 0.2034), (-0.2556, -0.2091, 0.2502), (-0.2604, -0.2091, 0.299), (-0.2556, -0.2091, 0.3477), (-0.2414, -0.2091, 0.3945), (-0.2183, -0.2091, 0.4377), (-0.1872, -0.2091, 0.4756), (-0.1494, -0.2091, 0.5066), (-0.1062, -0.2091, 0.5297), (-0.05937, -0.2091, 0.5439), (-0.01064, -0.2091, 0.599), (0.04789, -0.2091, 0.5932), (0.1042, -0.2091, 0.5761), (0.156, -0.2091, 0.5484), (0.2015, -0.2091, 0.5111), (0.2388, -0.2091, 0.4656), (0.2665, -0.2091, 0.4138), (0.2836, -0.2091, 0.3575), (0.2894, -0.2091, 0.299), (0.2836, -0.2091, 0.2404), (0.2665, -0.2091, 0.1841), (0.2388, -0.2091, 0.1323), (0.2015, -0.2091, 0.08682), (0.156, -0.2091, 0.04951), (0.1042, -0.2091, 0.02179), (0.04789, -0.2091, 0.004716), (-0.01064, -0.2091, -0.001048), (-0.06917, -0.2091, 0.004716), (-0.1254, -0.2091, 0.02179), (-0.1773, -0.2091, 0.04951), (-0.2228, -0.2091, 0.08682), (-0.2601, -0.2091, 0.1323), (-0.2878, -0.2091, 0.1841), (-0.3049, -0.2091, 0.2404), (-0.3106, -0.2091, 0.299), (-0.3049, -0.2091, 0.3575), (-0.2878, -0.2091, 0.4138), (-0.2601, -0.2091, 0.4656), (-0.2228, -0.2091, 0.5111), (-0.1773, -0.2091, 0.5484), (-0.1254, -0.2091, 0.5761), (-0.06917, -0.2091, 0.5932), (-0.01064, -0.2091, 0.599), (0.04789, -0.2091, 0.5932), (0.1042, -0.2091, 0.5761), (0.156, -0.2091, 0.5484), (0.2015, -0.2091, 0.5111), (0.2388, -0.2091, 0.4656), (0.2665, -0.2091, 0.4138), (0.2836, -0.2091, 0.3575), (0.2894, -0.2091, 0.299), (0.2836, -0.2091, 0.2404), (0.2665, -0.2091, 0.1841), (0.2388, -0.2091, 0.1323), (0.2015, -0.2091, 0.08682), (0.156, -0.2091, 0.04951), (0.1042, -0.2091, 0.02179), (0.04789, -0.2091, 0.004716), (-0.01064, -0.2091, -0.001048), (-0.06917, -0.2091, 0.004716), (-0.1254, -0.2091, 0.02179), (-0.1773, -0.2091, 0.04951), (-0.2228, -0.2091, 0.08682), (-0.2601, -0.2091, 0.1323), (-0.2878, -0.2091, 0.1841), (-0.3049, -0.2091, 0.2404), (-0.3106, -0.2091, 0.299), (-0.3049, -0.2091, 0.3575), (-0.2878, -0.2091, 0.4138), (-0.2601, -0.2091, 0.4656), (-0.2228, -0.2091, 0.5111), (-0.1773, -0.2091, 0.5484), (-0.1254, -0.2091, 0.5761), (-0.06917, -0.2091, 0.5932), (-0.01064, -0.8891, 0.5487), (0.03808, -0.8891, 0.5439), (0.08494, -0.8891, 0.5297), (0.1281, -0.8891, 0.5066), (0.166, -0.8891, 0.4756), (0.197, -0.8891, 0.4377), (0.2201, -0.8891, 0.3945), (-0.2556, -0.8891, 0.3477), (-0.2414, -0.8891, 0.3945), (-0.2183, -0.8891, 0.4377), (-0.1872, -0.8891, 0.4756), (-0.1062, -0.8891, 0.5297), (-0.05937, -0.8891, 0.5439), (-0.01064, -0.2091, 0.5487), (0.03808, -0.2091, 0.5439), (0.08494, -0.2091, 0.5297), (0.1281, -0.2091, 0.5066), (0.166, -0.2091, 0.4756), (0.197, -0.2091, 0.4377), (0.2201, -0.2091, 0.3945), (-0.2556, -0.2091, 0.3477), (-0.2414, -0.2091, 0.3945), (-0.2183, -0.2091, 0.4377), (-0.1872, -0.2091, 0.4756), (-0.1494, -0.2091, 0.5066), (-0.1062, -0.2091, 0.5297), (-0.05937, -0.2091, 0.5439), (0.04593, -0.8891, 0.5833), (0.04789, -0.8791, 0.5932), (0.04731, -0.8862, 0.5903), (-0.01064, -0.8791, 0.599), (-0.01064, -0.8891, 0.5889), (-0.01064, -0.8862, 0.596), (0.1003, -0.8891, 0.5668), (0.1042, -0.8791, 0.5761), (0.103, -0.8862, 0.5734), (0.1504, -0.8891, 0.54), (0.156, -0.8791, 0.5484), (0.1544, -0.8862, 0.5459), (0.1944, -0.8891, 0.504), (0.2015, -0.8791, 0.5111), (0.1994, -0.8862, 0.509), (0.2304, -0.8891, 0.46), (0.2388, -0.8791, 0.4656), (0.2364, -0.8862, 0.464), (0.2572, -0.8891, 0.4099), (0.2665, -0.8791, 0.4138), (0.2638, -0.8862, 0.4126), (0.2737, -0.8891, 0.3555), (0.2836, -0.8791, 0.3575), (0.2807, -0.8862, 0.3569), (0.2793, -0.8891, 0.299), (0.2894, -0.8791, 0.299), (0.2864, -0.8862, 0.299), (0.2737, -0.8891, 0.2424), (0.2836, -0.8791, 0.2404), (0.2807, -0.8862, 0.241), (0.2572, -0.8891, 0.188), (0.2665, -0.8791, 0.1841), (0.2638, -0.8862, 0.1853), (0.2304, -0.8891, 0.1379), (0.2388, -0.8791, 0.1323), (0.2364, -0.8862, 0.1339), (0.1944, -0.8891, 0.09393), (0.2015, -0.8791, 0.08682), (0.1994, -0.8862, 0.0889), (0.1504, -0.8891, 0.05787), (0.156, -0.8791, 0.04951), (0.1544, -0.8862, 0.05196), (0.1003, -0.8891, 0.03107), (0.1042, -0.8791, 0.02179), (0.103, -0.8862, 0.02451), (0.04593, -0.8891, 0.01457), (0.04789, -0.8791, 0.004716), (0.04731, -0.8862, 0.007603), (-0.01064, -0.8891, 0.009), (-0.01064, -0.8791, -0.001048), (-0.01064, -0.8862, 0.001895), (-0.06721, -0.8891, 0.01457), (-0.06917, -0.8791, 0.004716), (-0.06859, -0.8862, 0.007603), (-0.1216, -0.8891, 0.03107), (-0.1254, -0.8791, 0.02179), (-0.1243, -0.8862, 0.02451), (-0.1717, -0.8891, 0.05787), (-0.1773, -0.8791, 0.04951), (-0.1757, -0.8862, 0.05196), (-0.2157, -0.8891, 0.09393), (-0.2228, -0.8791, 0.08682), (-0.2207, -0.8862, 0.0889), (-0.2517, -0.8891, 0.1379), (-0.2601, -0.8791, 0.1323), (-0.2576, -0.8862, 0.1339), (-0.2785, -0.8891, 0.188), (-0.2878, -0.8791, 0.1841), (-0.2851, -0.8862, 0.1853), (-0.295, -0.8891, 0.2424), (-0.3049, -0.8791, 0.2404), (-0.302, -0.8862, 0.241), (-0.3006, -0.8891, 0.299), (-0.3106, -0.8791, 0.299), (-0.3077, -0.8862, 0.299), (-0.295, -0.8891, 0.3555), (-0.3049, -0.8791, 0.3575), (-0.302, -0.8862, 0.3569), (-0.2785, -0.8891, 0.4099), (-0.2878, -0.8791, 0.4138), (-0.2851, -0.8862, 0.4126), (-0.2517, -0.8891, 0.46), (-0.2601, -0.8791, 0.4656), (-0.2576, -0.8862, 0.464), (-0.2157, -0.8891, 0.504), (-0.2228, -0.8791, 0.5111), (-0.2207, -0.8862, 0.509), (-0.1717, -0.8891, 0.54), (-0.1773, -0.8791, 0.5484), (-0.1757, -0.8862, 0.5459), (-0.1216, -0.8891, 0.5668), (-0.1254, -0.8791, 0.5761), (-0.1243, -0.8862, 0.5734), (-0.06721, -0.8891, 0.5833), (-0.06917, -0.8791, 0.5932), (-0.06859, -0.8862, 0.5903)], [], [(2, 188, 194, 4), (3, 5, 193, 187), (5, 7, 196, 193), (7, 9, 199, 196), (9, 11, 202, 199), (11, 13, 205, 202), (13, 15, 208, 205), (15, 17, 211, 208), (17, 19, 214, 211), (19, 21, 217, 214), (21, 23, 220, 217), (23, 25, 223, 220), (25, 27, 226, 223), (27, 29, 229, 226), (29, 31, 232, 229), (31, 33, 235, 232), (33, 35, 238, 235), (35, 37, 241, 238), (37, 39, 244, 241), (39, 41, 247, 244), (41, 43, 250, 247), (43, 45, 253, 250), (45, 47, 256, 253), (47, 49, 259, 256), (49, 51, 262, 259), (51, 53, 265, 262), (53, 55, 268, 265), (55, 57, 271, 268), (57, 59, 274, 271), (59, 61, 277, 274), (61, 63, 280, 277), (63, 1, 191, 280), (16, 18, 105, 104), (34, 36, 114, 113), (52, 54, 123, 122), (8, 10, 101, 100), (26, 28, 110, 109), (44, 46, 119, 118), (0, 2, 97, 96), (62, 0, 96, 127), (18, 20, 106, 105), (36, 38, 115, 114), (54, 56, 124, 123), (10, 12, 102, 101), (28, 30, 111, 110), (46, 48, 120, 119), (2, 4, 98, 97), (20, 22, 107, 106), (38, 40, 116, 115), (56, 58, 125, 124), (12, 14, 103, 102), (30, 32, 112, 111), (48, 50, 121, 120), (4, 6, 99, 98), (22, 24, 108, 107), (40, 42, 117, 116), (58, 60, 126, 125), (14, 16, 104, 103), (32, 34, 113, 112), (50, 52, 122, 121), (6, 8, 100, 99), (24, 26, 109, 108), (42, 44, 118, 117), (60, 62, 127, 126), (0, 190, 188, 2), (62, 281, 190, 0), (6, 197, 200, 8), (8, 200, 203, 10), (10, 203, 206, 12), (12, 206, 209, 14), (14, 209, 212, 16), (16, 212, 215, 18), (18, 215, 218, 20), (20, 218, 221, 22), (22, 221, 224, 24), (24, 224, 227, 26), (26, 227, 230, 28), (28, 230, 233, 30), (30, 233, 236, 32), (32, 236, 239, 34), (34, 239, 242, 36), (36, 242, 245, 38), (38, 245, 248, 40), (40, 248, 251, 42), (42, 251, 254, 44), (44, 254, 257, 46), (46, 257, 260, 48), (48, 260, 263, 50), (50, 263, 266, 52), (52, 266, 269, 54), (54, 269, 272, 56), (56, 272, 275, 58), (58, 275, 278, 60), (60, 278, 281, 62), (4, 194, 197, 6), (129, 128, 96, 97), (130, 129, 97, 98), (131, 130, 98, 99), (132, 131, 99, 100), (133, 132, 100, 101), (134, 133, 101, 102), (135, 134, 102, 103), (136, 135, 103, 104), (137, 136, 104, 105), (138, 137, 105, 106), (139, 138, 106, 107), (140, 139, 107, 108), (141, 140, 108, 109), (142, 141, 109, 110), (143, 142, 110, 111), (144, 143, 111, 112), (145, 144, 112, 113), (146, 145, 113, 114), (147, 146, 114, 115), (148, 147, 115, 116), (149, 148, 116, 117), (150, 149, 117, 118), (151, 150, 118, 119), (152, 151, 119, 120), (153, 152, 120, 121), (154, 153, 121, 122), (155, 154, 122, 123), (156, 155, 123, 124), (157, 156, 124, 125), (158, 157, 125, 126), (159, 158, 126, 127), (128, 159, 127, 96), (65, 64, 128, 129), (66, 65, 129, 130), (67, 66, 130, 131), (68, 67, 131, 132), (69, 68, 132, 133), (70, 69, 133, 134), (71, 70, 134, 135), (72, 71, 135, 136), (73, 72, 136, 137), (74, 73, 137, 138), (75, 74, 138, 139), (76, 75, 139, 140), (77, 76, 140, 141), (78, 77, 141, 142), (79, 78, 142, 143), (80, 79, 143, 144), (81, 80, 144, 145), (82, 81, 145, 146), (83, 82, 146, 147), (84, 83, 147, 148), (85, 84, 148, 149), (86, 85, 149, 150), (87, 86, 150, 151), (88, 87, 151, 152), (89, 88, 152, 153), (90, 89, 153, 154), (91, 90, 154, 155), (92, 91, 155, 156), (93, 92, 156, 157), (94, 93, 157, 158), (95, 94, 158, 159), (64, 95, 159, 128), (170, 169, 182, 183), (169, 168, 181, 182), (168, 167, 180, 181), (23, 21, 74, 75), (21, 19, 73, 74), (19, 17, 72, 73), (17, 15, 71, 72), (15, 13, 70, 71), (166, 165, 178, 179), (165, 164, 177, 178), (164, 163, 176, 177), (163, 162, 175, 176), (162, 161, 174, 175), (161, 160, 173, 174), (160, 172, 186, 173), (171, 185, 186, 172), (184, 185, 61, 59), (59, 57, 92, 93), (25, 23, 75, 76), (27, 25, 76, 77), (29, 27, 77, 78), (31, 29, 78, 79), (33, 31, 79, 80), (35, 33, 80, 81), (37, 35, 81, 82), (39, 37, 82, 83), (41, 39, 83, 84), (43, 41, 84, 85), (45, 43, 85, 86), (47, 45, 86, 87), (49, 47, 87, 88), (51, 49, 88, 89), (188, 190, 192, 189), (189, 192, 191, 187), (194, 188, 189, 195), (195, 189, 187, 193), (197, 194, 195, 198), (198, 195, 193, 196), (200, 197, 198, 201), (201, 198, 196, 199), (203, 200, 201, 204), (204, 201, 199, 202), (206, 203, 204, 207), (207, 204, 202, 205), (209, 206, 207, 210), (210, 207, 205, 208), (212, 209, 210, 213), (213, 210, 208, 211), (215, 212, 213, 216), (216, 213, 211, 214), (218, 215, 216, 219), (219, 216, 214, 217), (221, 218, 219, 222), (222, 219, 217, 220), (224, 221, 222, 225), (225, 222, 220, 223), (227, 224, 225, 228), (228, 225, 223, 226), (230, 227, 228, 231), (231, 228, 226, 229), (233, 230, 231, 234), (234, 231, 229, 232), (236, 233, 234, 237), (237, 234, 232, 235), (239, 236, 237, 240), (240, 237, 235, 238), (242, 239, 240, 243), (243, 240, 238, 241), (245, 242, 243, 246), (246, 243, 241, 244), (248, 245, 246, 249), (249, 246, 244, 247), (251, 248, 249, 252), (252, 249, 247, 250), (254, 251, 252, 255), (255, 252, 250, 253), (257, 254, 255, 258), (258, 255, 253, 256), (260, 257, 258, 261), (261, 258, 256, 259), (263, 260, 261, 264), (264, 261, 259, 262), (266, 263, 264, 267), (267, 264, 262, 265), (269, 266, 267, 270), (270, 267, 265, 268), (272, 269, 270, 273), (273, 270, 268, 271), (275, 272, 273, 276), (276, 273, 271, 274), (278, 275, 276, 279), (279, 276, 274, 277), (281, 278, 279, 282), (282, 279, 277, 280), (190, 281, 282, 192), (192, 282, 280, 191), (1, 3, 187, 191)])
_uv = me_x.uv_layers.new(name='UVマップ')
_uv.uv.foreach_set('vector', [0.9688, 0.5, 0.9688, 0.9896, 0.9375, 0.9896, 0.9375, 0.5, 0.289, 0.446, 0.3265, 0.4346, 0.3388, 0.4643, 0.2953, 0.4775, 0.3265, 0.4346, 0.361, 0.4161, 0.3789, 0.4429, 0.3388, 0.4643, 0.361, 0.4161, 0.3913, 0.3913, 0.414, 0.414, 0.3789, 0.4429, 0.3913, 0.3913, 0.4161, 0.361, 0.4429, 0.3789, 0.414, 0.414, 0.4161, 0.361, 0.4346, 0.3265, 0.4643, 0.3388, 0.4429, 0.3789, 0.4346, 0.3265, 0.446, 0.289, 0.4775, 0.2953, 0.4643, 0.3388, 0.446, 0.289, 0.4498, 0.25, 0.482, 0.25, 0.4775, 0.2953, 0.4498, 0.25, 0.446, 0.211, 0.4775, 0.2047, 0.482, 0.25, 0.446, 0.211, 0.4346, 0.1735, 0.4643, 0.1612, 0.4775, 0.2047, 0.4346, 0.1735, 0.4161, 0.139, 0.4429, 0.1211, 0.4643, 0.1612, 0.4161, 0.139, 0.3913, 0.1087, 0.414, 0.08598, 0.4429, 0.1211, 0.3913, 0.1087, 0.361, 0.08387, 0.3789, 0.05713, 0.414, 0.08598, 0.361, 0.08387, 0.3265, 0.0654, 0.3388, 0.0357, 0.3789, 0.05713, 0.3265, 0.0654, 0.289, 0.05403, 0.2953, 0.0225, 0.3388, 0.0357, 0.289, 0.05403, 0.25, 0.05019, 0.25, 0.01804, 0.2953, 0.0225, 0.25, 0.05019, 0.211, 0.05403, 0.2047, 0.0225, 0.25, 0.01804, 0.211, 0.05403, 0.1735, 0.0654, 0.1612, 0.0357, 0.2047, 0.0225, 0.1735, 0.0654, 0.139, 0.08387, 0.1211, 0.05713, 0.1612, 0.0357, 0.139, 0.08387, 0.1087, 0.1087, 0.08598, 0.08598, 0.1211, 0.05713, 0.1087, 0.1087, 0.08387, 0.139, 0.05713, 0.1211, 0.08598, 0.08598, 0.08387, 0.139, 0.0654, 0.1735, 0.0357, 0.1612, 0.05713, 0.1211, 0.0654, 0.1735, 0.05403, 0.211, 0.0225, 0.2047, 0.0357, 0.1612, 0.05403, 0.211, 0.05019, 0.25, 0.01804, 0.25, 0.0225, 0.2047, 0.05019, 0.25, 0.05403, 0.289, 0.0225, 0.2953, 0.01804, 0.25, 0.05403, 0.289, 0.0654, 0.3265, 0.0357, 0.3388, 0.0225, 0.2953, 0.0654, 0.3265, 0.08387, 0.361, 0.05713, 0.3789, 0.0357, 0.3388, 0.08387, 0.361, 0.1087, 0.3913, 0.08598, 0.414, 0.05713, 0.3789, 0.1087, 0.3913, 0.139, 0.4161, 0.1211, 0.4429, 0.08598, 0.414, 0.139, 0.4161, 0.1735, 0.4346, 0.1612, 0.4643, 0.1211, 0.4429, 0.1735, 0.4346, 0.211, 0.446, 0.2047, 0.4775, 0.1612, 0.4643, 0.211, 0.446, 0.25, 0.4498, 0.25, 0.482, 0.2047, 0.4775, 0.75, 0.5, 0.7188, 0.5, 0.7188, 0.5, 0.75, 0.5, 0.4688, 0.5, 0.4375, 0.5, 0.4375, 0.5, 0.4688, 0.5, 0.1875, 0.5, 0.1562, 0.5, 0.1562, 0.5, 0.1875, 0.5, 0.875, 0.5, 0.8438, 0.5, 0.8438, 0.5, 0.875, 0.5, 0.5938, 0.5, 0.5625, 0.5, 0.5625, 0.5, 0.5938, 0.5, 0.3125, 0.5, 0.2812, 0.5, 0.2812, 0.5, 0.3125, 0.5, 1.0, 0.5, 0.9688, 0.5, 0.9688, 0.5, 1.0, 0.5, 0.03125, 0.5, 0.0, 0.5, 0.0, 0.5, 0.03125, 0.5, 0.7188, 0.5, 0.6875, 0.5, 0.6875, 0.5, 0.7188, 0.5, 0.4375, 0.5, 0.4062, 0.5, 0.4062, 0.5, 0.4375, 0.5, 0.1562, 0.5, 0.125, 0.5, 0.125, 0.5, 0.1562, 0.5, 0.8438, 0.5, 0.8125, 0.5, 0.8125, 0.5, 0.8438, 0.5, 0.5625, 0.5, 0.5312, 0.5, 0.5312, 0.5, 0.5625, 0.5, 0.2812, 0.5, 0.25, 0.5, 0.25, 0.5, 0.2812, 0.5, 0.9688, 0.5, 0.9375, 0.5, 0.9375, 0.5, 0.9688, 0.5, 0.6875, 0.5, 0.6562, 0.5, 0.6562, 0.5, 0.6875, 0.5, 0.4062, 0.5, 0.375, 0.5, 0.375, 0.5, 0.4062, 0.5, 0.125, 0.5, 0.09375, 0.5, 0.09375, 0.5, 0.125, 0.5, 0.8125, 0.5, 0.7812, 0.5, 0.7812, 0.5, 0.8125, 0.5, 0.5312, 0.5, 0.5, 0.5, 0.5, 0.5, 0.5312, 0.5, 0.25, 0.5, 0.2188, 0.5, 0.2188, 0.5, 0.25, 0.5, 0.9375, 0.5, 0.9062, 0.5, 0.9062, 0.5, 0.9375, 0.5, 0.6562, 0.5, 0.625, 0.5, 0.625, 0.5, 0.6562, 0.5, 0.375, 0.5, 0.3438, 0.5, 0.3438, 0.5, 0.375, 0.5, 0.09375, 0.5, 0.0625, 0.5, 0.0625, 0.5, 0.09375, 0.5, 0.7812, 0.5, 0.75, 0.5, 0.75, 0.5, 0.7812, 0.5, 0.5, 0.5, 0.4688, 0.5, 0.4688, 0.5, 0.5, 0.5, 0.2188, 0.5, 0.1875, 0.5, 0.1875, 0.5, 0.2188, 0.5, 0.9062, 0.5, 0.875, 0.5, 0.875, 0.5, 0.9062, 0.5, 0.625, 0.5, 0.5938, 0.5, 0.5938, 0.5, 0.625, 0.5, 0.3438, 0.5, 0.3125, 0.5, 0.3125, 0.5, 0.3438, 0.5, 0.0625, 0.5, 0.03125, 0.5, 0.03125, 0.5, 0.0625, 0.5, 1.0, 0.5, 1.0, 0.9896, 0.9688, 0.9896, 0.9688, 0.5, 0.03125, 0.5, 0.03125, 0.9896, 0.0, 0.9896, 0.0, 0.5, 0.9062, 0.5, 0.9062, 0.9896, 0.875, 0.9896, 0.875, 0.5, 0.875, 0.5, 0.875, 0.9896, 0.8438, 0.9896, 0.8438, 0.5, 0.8438, 0.5, 0.8438, 0.9896, 0.8125, 0.9896, 0.8125, 0.5, 0.8125, 0.5, 0.8125, 0.9896, 0.7812, 0.9896, 0.7812, 0.5, 0.7812, 0.5, 0.7812, 0.9896, 0.75, 0.9896, 0.75, 0.5, 0.75, 0.5, 0.75, 0.9896, 0.7188, 0.9896, 0.7188, 0.5, 0.7188, 0.5, 0.7188, 0.9896, 0.6875, 0.9896, 0.6875, 0.5, 0.6875, 0.5, 0.6875, 0.9896, 0.6562, 0.9896, 0.6562, 0.5, 0.6562, 0.5, 0.6562, 0.9896, 0.625, 0.9896, 0.625, 0.5, 0.625, 0.5, 0.625, 0.9896, 0.5938, 0.9896, 0.5938, 0.5, 0.5938, 0.5, 0.5938, 0.9896, 0.5625, 0.9896, 0.5625, 0.5, 0.5625, 0.5, 0.5625, 0.9896, 0.5312, 0.9896, 0.5312, 0.5, 0.5312, 0.5, 0.5312, 0.9896, 0.5, 0.9896, 0.5, 0.5, 0.5, 0.5, 0.5, 0.9896, 0.4688, 0.9896, 0.4688, 0.5, 0.4688, 0.5, 0.4688, 0.9896, 0.4375, 0.9896, 0.4375, 0.5, 0.4375, 0.5, 0.4375, 0.9896, 0.4062, 0.9896, 0.4062, 0.5, 0.4062, 0.5, 0.4062, 0.9896, 0.375, 0.9896, 0.375, 0.5, 0.375, 0.5, 0.375, 0.9896, 0.3438, 0.9896, 0.3438, 0.5, 0.3438, 0.5, 0.3438, 0.9896, 0.3125, 0.9896, 0.3125, 0.5, 0.3125, 0.5, 0.3125, 0.9896, 0.2812, 0.9896, 0.2812, 0.5, 0.2812, 0.5, 0.2812, 0.9896, 0.25, 0.9896, 0.25, 0.5, 0.25, 0.5, 0.25, 0.9896, 0.2188, 0.9896, 0.2188, 0.5, 0.2188, 0.5, 0.2188, 0.9896, 0.1875, 0.9896, 0.1875, 0.5, 0.1875, 0.5, 0.1875, 0.9896, 0.1562, 0.9896, 0.1562, 0.5, 0.1562, 0.5, 0.1562, 0.9896, 0.125, 0.9896, 0.125, 0.5, 0.125, 0.5, 0.125, 0.9896, 0.09375, 0.9896, 0.09375, 0.5, 0.09375, 0.5, 0.09375, 0.9896, 0.0625, 0.9896, 0.0625, 0.5, 0.0625, 0.5, 0.0625, 0.9896, 0.03125, 0.9896, 0.03125, 0.5, 0.9375, 0.5, 0.9375, 0.9896, 0.9062, 0.9896, 0.9062, 0.5, 0.7968, 0.4854, 0.75, 0.49, 0.75, 0.49, 0.7968, 0.4854, 0.8418, 0.4717, 0.7968, 0.4854, 0.7968, 0.4854, 0.8418, 0.4717, 0.8833, 0.4496, 0.8418, 0.4717, 0.8418, 0.4717, 0.8833, 0.4496, 0.9197, 0.4197, 0.8833, 0.4496, 0.8833, 0.4496, 0.9197, 0.4197, 0.9496, 0.3833, 0.9197, 0.4197, 0.9197, 0.4197, 0.9496, 0.3833, 0.9717, 0.3418, 0.9496, 0.3833, 0.9496, 0.3833, 0.9717, 0.3418, 0.9854, 0.2968, 0.9717, 0.3418, 0.9717, 0.3418, 0.9854, 0.2968, 0.99, 0.25, 0.9854, 0.2968, 0.9854, 0.2968, 0.99, 0.25, 0.9854, 0.2032, 0.99, 0.25, 0.99, 0.25, 0.9854, 0.2032, 0.9717, 0.1582, 0.9854, 0.2032, 0.9854, 0.2032, 0.9717, 0.1582, 0.9496, 0.1167, 0.9717, 0.1582, 0.9717, 0.1582, 0.9496, 0.1167, 0.9197, 0.08029, 0.9496, 0.1167, 0.9496, 0.1167, 0.9197, 0.08029, 0.8833, 0.05045, 0.9197, 0.08029, 0.9197, 0.08029, 0.8833, 0.05045, 0.8418, 0.02827, 0.8833, 0.05045, 0.8833, 0.05045, 0.8418, 0.02827, 0.7968, 0.01461, 0.8418, 0.02827, 0.8418, 0.02827, 0.7968, 0.01461, 0.75, 0.01, 0.7968, 0.01461, 0.7968, 0.01461, 0.75, 0.01, 0.7032, 0.01461, 0.75, 0.01, 0.75, 0.01, 0.7032, 0.01461, 0.6582, 0.02827, 0.7032, 0.01461, 0.7032, 0.01461, 0.6582, 0.02827, 0.6167, 0.05045, 0.6582, 0.02827, 0.6582, 0.02827, 0.6167, 0.05045, 0.5803, 0.08029, 0.6167, 0.05045, 0.6167, 0.05045, 0.5803, 0.08029, 0.5504, 0.1167, 0.5803, 0.08029, 0.5803, 0.08029, 0.5504, 0.1167, 0.5283, 0.1582, 0.5504, 0.1167, 0.5504, 0.1167, 0.5283, 0.1582, 0.5146, 0.2032, 0.5283, 0.1582, 0.5283, 0.1582, 0.5146, 0.2032, 0.51, 0.25, 0.5146, 0.2032, 0.5146, 0.2032, 0.51, 0.25, 0.5146, 0.2968, 0.51, 0.25, 0.51, 0.25, 0.5146, 0.2968, 0.5283, 0.3418, 0.5146, 0.2968, 0.5146, 0.2968, 0.5283, 0.3418, 0.5504, 0.3833, 0.5283, 0.3418, 0.5283, 0.3418, 0.5504, 0.3833, 0.5803, 0.4197, 0.5504, 0.3833, 0.5504, 0.3833, 0.5803, 0.4197, 0.6167, 0.4496, 0.5803, 0.4197, 0.5803, 0.4197, 0.6167, 0.4496, 0.6582, 0.4717, 0.6167, 0.4496, 0.6167, 0.4496, 0.6582, 0.4717, 0.7032, 0.4854, 0.6582, 0.4717, 0.6582, 0.4717, 0.7032, 0.4854, 0.75, 0.49, 0.7032, 0.4854, 0.7032, 0.4854, 0.75, 0.49, 0.789, 0.446, 0.75, 0.4498, 0.75, 0.49, 0.7968, 0.4854, 0.8265, 0.4346, 0.789, 0.446, 0.7968, 0.4854, 0.8418, 0.4717, 0.861, 0.4161, 0.8265, 0.4346, 0.8418, 0.4717, 0.8833, 0.4496, 0.8913, 0.3913, 0.861, 0.4161, 0.8833, 0.4496, 0.9197, 0.4197, 0.9161, 0.361, 0.8913, 0.3913, 0.9197, 0.4197, 0.9496, 0.3833, 0.9346, 0.3265, 0.9161, 0.361, 0.9496, 0.3833, 0.9717, 0.3418, 0.946, 0.289, 0.9346, 0.3265, 0.9717, 0.3418, 0.9854, 0.2968, 0.9498, 0.25, 0.946, 0.289, 0.9854, 0.2968, 0.99, 0.25, 0.946, 0.211, 0.9498, 0.25, 0.99, 0.25, 0.9854, 0.2032, 0.9346, 0.1735, 0.946, 0.211, 0.9854, 0.2032, 0.9717, 0.1582, 0.9161, 0.139, 0.9346, 0.1735, 0.9717, 0.1582, 0.9496, 0.1167, 0.8913, 0.1087, 0.9161, 0.139, 0.9496, 0.1167, 0.9197, 0.08029, 0.861, 0.08387, 0.8913, 0.1087, 0.9197, 0.08029, 0.8833, 0.05045, 0.8265, 0.0654, 0.861, 0.08387, 0.8833, 0.05045, 0.8418, 0.02827, 0.789, 0.05403, 0.8265, 0.0654, 0.8418, 0.02827, 0.7968, 0.01461, 0.75, 0.05019, 0.789, 0.05403, 0.7968, 0.01461, 0.75, 0.01, 0.711, 0.05403, 0.75, 0.05019, 0.75, 0.01, 0.7032, 0.01461, 0.6735, 0.0654, 0.711, 0.05403, 0.7032, 0.01461, 0.6582, 0.02827, 0.639, 0.08387, 0.6735, 0.0654, 0.6582, 0.02827, 0.6167, 0.05045, 0.6087, 0.1087, 0.639, 0.08387, 0.6167, 0.05045, 0.5803, 0.08029, 0.5839, 0.139, 0.6087, 0.1087, 0.5803, 0.08029, 0.5504, 0.1167, 0.5654, 0.1735, 0.5839, 0.139, 0.5504, 0.1167, 0.5283, 0.1582, 0.554, 0.211, 0.5654, 0.1735, 0.5283, 0.1582, 0.5146, 0.2032, 0.5502, 0.25, 0.554, 0.211, 0.5146, 0.2032, 0.51, 0.25, 0.554, 0.289, 0.5502, 0.25, 0.51, 0.25, 0.5146, 0.2968, 0.5654, 0.3265, 0.554, 0.289, 0.5146, 0.2968, 0.5283, 0.3418, 0.5839, 0.361, 0.5654, 0.3265, 0.5283, 0.3418, 0.5504, 0.3833, 0.6087, 0.3913, 0.5839, 0.361, 0.5504, 0.3833, 0.5803, 0.4197, 0.639, 0.4161, 0.6087, 0.3913, 0.5803, 0.4197, 0.6167, 0.4496, 0.6735, 0.4346, 0.639, 0.4161, 0.6167, 0.4496, 0.6582, 0.4717, 0.711, 0.446, 0.6735, 0.4346, 0.6582, 0.4717, 0.7032, 0.4854, 0.75, 0.4498, 0.711, 0.446, 0.7032, 0.4854, 0.75, 0.49, 0.0, 0.0, 0.0, 0.0, 0.0, 0.0, 0.0, 0.0, 0.0, 0.0, 0.0, 0.0, 0.0, 0.0, 0.0, 0.0, 0.0, 0.0, 0.0, 0.0, 0.0, 0.0, 0.0, 0.0, 0.4161, 0.139, 0.4346, 0.1735, 0.9346, 0.1735, 0.9161, 0.139, 0.4346, 0.1735, 0.446, 0.211, 0.946, 0.211, 0.9346, 0.1735, 0.446, 0.211, 0.4498, 0.25, 0.9498, 0.25, 0.946, 0.211, 0.4498, 0.25, 0.446, 0.289, 0.946, 0.289, 0.9498, 0.25, 0.446, 0.289, 0.4346, 0.3265, 0.9346, 0.3265, 0.946, 0.289, 0.0, 0.0, 0.0, 0.0, 0.0, 0.0, 0.0, 0.0, 0.0, 0.0, 0.0, 0.0, 0.0, 0.0, 0.0, 0.0, 0.0, 0.0, 0.0, 0.0, 0.0, 0.0, 0.0, 0.0, 0.0, 0.0, 0.0, 0.0, 0.0, 0.0, 0.0, 0.0, 0.0, 0.0, 0.0, 0.0, 0.0, 0.0, 0.0, 0.0, 0.0, 0.0, 0.0, 0.0, 0.0, 0.0, 0.0, 0.0, 0.0, 0.0, 0.0, 0.0, 0.0, 0.0, 0.0, 0.0, 0.0, 0.0, 0.0, 0.0, 0.0, 0.0, 0.0, 0.0, 0.0, 0.0, 0.0, 0.0, 0.1735, 0.4346, 0.139, 0.4161, 0.139, 0.4161, 0.1087, 0.3913, 0.6087, 0.3913, 0.639, 0.4161, 0.3913, 0.1087, 0.4161, 0.139, 0.9161, 0.139, 0.8913, 0.1087, 0.361, 0.08387, 0.3913, 0.1087, 0.8913, 0.1087, 0.861, 0.08387, 0.3265, 0.0654, 0.361, 0.08387, 0.861, 0.08387, 0.8265, 0.0654, 0.289, 0.05403, 0.3265, 0.0654, 0.8265, 0.0654, 0.789, 0.05403, 0.25, 0.05019, 0.289, 0.05403, 0.789, 0.05403, 0.75, 0.05019, 0.211, 0.05403, 0.25, 0.05019, 0.75, 0.05019, 0.711, 0.05403, 0.1735, 0.0654, 0.211, 0.05403, 0.711, 0.05403, 0.6735, 0.0654, 0.139, 0.08387, 0.1735, 0.0654, 0.6735, 0.0654, 0.639, 0.08387, 0.1087, 0.1087, 0.139, 0.08387, 0.639, 0.08387, 0.6087, 0.1087, 0.08387, 0.139, 0.1087, 0.1087, 0.6087, 0.1087, 0.5839, 0.139, 0.0654, 0.1735, 0.08387, 0.139, 0.5839, 0.139, 0.5654, 0.1735, 0.05403, 0.211, 0.0654, 0.1735, 0.5654, 0.1735, 0.554, 0.211, 0.05019, 0.25, 0.05403, 0.211, 0.554, 0.211, 0.5502, 0.25, 0.05403, 0.289, 0.05019, 0.25, 0.5502, 0.25, 0.554, 0.289, 0.9688, 0.9896, 1.0, 0.9896, 0.9998, 1.0, 0.9689, 1.0, 0.2966, 0.4854, 0.2502, 0.49, 0.25, 0.482, 0.2953, 0.4775, 0.9375, 0.9896, 0.9688, 0.9896, 0.9686, 1.0, 0.9377, 1.0, 0.3416, 0.4718, 0.297, 0.4853, 0.2953, 0.4775, 0.3388, 0.4643, 0.9062, 0.9896, 0.9375, 0.9896, 0.9373, 1.0, 0.9064, 1.0, 0.3831, 0.4497, 0.342, 0.4716, 0.3388, 0.4643, 0.3789, 0.4429, 0.875, 0.9896, 0.9062, 0.9896, 0.9061, 1.0, 0.8752, 1.0, 0.4195, 0.4199, 0.3835, 0.4494, 0.3789, 0.4429, 0.414, 0.414, 0.8438, 0.9896, 0.875, 0.9896, 0.8748, 1.0, 0.8439, 1.0, 0.4494, 0.3835, 0.4199, 0.4195, 0.414, 0.414, 0.4429, 0.3789, 0.8125, 0.9896, 0.8438, 0.9896, 0.8436, 1.0, 0.8127, 1.0, 0.4716, 0.342, 0.4497, 0.3831, 0.4429, 0.3789, 0.4643, 0.3388, 0.7812, 0.9896, 0.8125, 0.9896, 0.8123, 1.0, 0.7814, 1.0, 0.4853, 0.297, 0.4718, 0.3416, 0.4643, 0.3388, 0.4775, 0.2953, 0.75, 0.9896, 0.7812, 0.9896, 0.7811, 1.0, 0.7502, 1.0, 0.49, 0.2502, 0.4854, 0.2966, 0.4775, 0.2953, 0.482, 0.25, 0.7188, 0.9896, 0.75, 0.9896, 0.7498, 1.0, 0.7189, 1.0, 0.4854, 0.2034, 0.49, 0.2498, 0.482, 0.25, 0.4775, 0.2047, 0.6875, 0.9896, 0.7188, 0.9896, 0.7186, 1.0, 0.6877, 1.0, 0.4718, 0.1584, 0.4853, 0.203, 0.4775, 0.2047, 0.4643, 0.1612, 0.6562, 0.9896, 0.6875, 0.9896, 0.6873, 1.0, 0.6564, 1.0, 0.4497, 0.1169, 0.4716, 0.158, 0.4643, 0.1612, 0.4429, 0.1211, 0.625, 0.9896, 0.6562, 0.9896, 0.6561, 1.0, 0.6252, 1.0, 0.4199, 0.08047, 0.4494, 0.1165, 0.4429, 0.1211, 0.414, 0.08598, 0.5938, 0.9896, 0.625, 0.9896, 0.6248, 1.0, 0.5939, 1.0, 0.3835, 0.05059, 0.4195, 0.08015, 0.414, 0.08598, 0.3789, 0.05713, 0.5625, 0.9896, 0.5938, 0.9896, 0.5936, 1.0, 0.5627, 1.0, 0.342, 0.02838, 0.3831, 0.05034, 0.3789, 0.05713, 0.3388, 0.0357, 0.5312, 0.9896, 0.5625, 0.9896, 0.5623, 1.0, 0.5314, 1.0, 0.297, 0.01468, 0.3416, 0.0282, 0.3388, 0.0357, 0.2953, 0.0225, 0.5, 0.9896, 0.5312, 0.9896, 0.5311, 1.0, 0.5002, 1.0, 0.2502, 0.01002, 0.2966, 0.01459, 0.2953, 0.0225, 0.25, 0.01804, 0.4688, 0.9896, 0.5, 0.9896, 0.4998, 1.0, 0.4689, 1.0, 0.2034, 0.01459, 0.2498, 0.01002, 0.25, 0.01804, 0.2047, 0.0225, 0.4375, 0.9896, 0.4688, 0.9896, 0.4686, 1.0, 0.4377, 1.0, 0.1584, 0.0282, 0.203, 0.01468, 0.2047, 0.0225, 0.1612, 0.0357, 0.4062, 0.9896, 0.4375, 0.9896, 0.4373, 1.0, 0.4064, 1.0, 0.1169, 0.05034, 0.158, 0.02838, 0.1612, 0.0357, 0.1211, 0.05713, 0.375, 0.9896, 0.4062, 0.9896, 0.4061, 1.0, 0.3752, 1.0, 0.08047, 0.08015, 0.1165, 0.05059, 0.1211, 0.05713, 0.08598, 0.08598, 0.3438, 0.9896, 0.375, 0.9896, 0.3748, 1.0, 0.3439, 1.0, 0.05059, 0.1165, 0.08015, 0.08047, 0.08598, 0.08598, 0.05713, 0.1211, 0.3125, 0.9896, 0.3438, 0.9896, 0.3436, 1.0, 0.3127, 1.0, 0.02838, 0.158, 0.05034, 0.1169, 0.05713, 0.1211, 0.0357, 0.1612, 0.2812, 0.9896, 0.3125, 0.9896, 0.3123, 1.0, 0.2814, 1.0, 0.01468, 0.203, 0.0282, 0.1584, 0.0357, 0.1612, 0.0225, 0.2047, 0.25, 0.9896, 0.2812, 0.9896, 0.2811, 1.0, 0.2502, 1.0, 0.01002, 0.2498, 0.01459, 0.2034, 0.0225, 0.2047, 0.01804, 0.25, 0.2188, 0.9896, 0.25, 0.9896, 0.2498, 1.0, 0.2189, 1.0, 0.01459, 0.2966, 0.01002, 0.2502, 0.01804, 0.25, 0.0225, 0.2953, 0.1875, 0.9896, 0.2188, 0.9896, 0.2186, 1.0, 0.1877, 1.0, 0.0282, 0.3416, 0.01468, 0.297, 0.0225, 0.2953, 0.0357, 0.3388, 0.1562, 0.9896, 0.1875, 0.9896, 0.1873, 1.0, 0.1564, 1.0, 0.05034, 0.3831, 0.02838, 0.342, 0.0357, 0.3388, 0.05713, 0.3789, 0.125, 0.9896, 0.1562, 0.9896, 0.1561, 1.0, 0.1252, 1.0, 0.08015, 0.4195, 0.05059, 0.3835, 0.05713, 0.3789, 0.08598, 0.414, 0.09375, 0.9896, 0.125, 0.9896, 0.1248, 1.0, 0.0939, 1.0, 0.1165, 0.4494, 0.08047, 0.4199, 0.08598, 0.414, 0.1211, 0.4429, 0.0625, 0.9896, 0.09375, 0.9896, 0.0936, 1.0, 0.06265, 1.0, 0.158, 0.4716, 0.1169, 0.4497, 0.1211, 0.4429, 0.1612, 0.4643, 0.03125, 0.9896, 0.0625, 0.9896, 0.06235, 1.0, 0.0314, 1.0, 0.203, 0.4853, 0.1584, 0.4718, 0.1612, 0.4643, 0.2047, 0.4775, 0.0, 0.9896, 0.03125, 0.9896, 0.0311, 1.0, 0.0001533, 1.0, 0.2498, 0.49, 0.2034, 0.4854, 0.2047, 0.4775, 0.25, 0.482, 0.25, 0.4498, 0.289, 0.446, 0.2953, 0.4775, 0.25, 0.482])
me_x.materials.append(mat_x_1)
me_x.use_remesh_fix_poles = True
me_x.use_remesh_preserve_attributes = False
me_x.use_mirror_vertex_groups = False
me_x.update()
me_cube = bpy.data.meshes.new('Cube')
me_cube.from_pydata([(0.2015, -0.4091, 0.5111), (0.2388, -0.4091, 0.4656), (0.2665, -0.4091, 0.4138), (0.2836, -0.4091, 0.3575), (0.2894, -0.4091, 0.299), (0.2836, -0.4091, 0.2404), (0.2665, -0.4091, 0.1841), (0.2388, -0.4091, 0.1323), (0.2015, -0.4091, 0.08682), (0.156, -0.4091, 0.04951), (0.1042, -0.4091, 0.02179), (0.04789, -0.4091, 0.004716), (-0.01064, -0.4091, -0.001048), (-0.06917, -0.4091, 0.004716), (-0.1254, -0.4091, 0.02179), (-0.1773, -0.4091, 0.04951), (-0.2228, -0.4091, 0.08682), (-0.2601, -0.4091, 0.1323), (-0.2878, -0.4091, 0.1841), (-0.3049, -0.4091, 0.2404), (-0.3106, -0.4091, 0.299), (-0.3049, -0.4091, 0.3575), (-0.2878, -0.4091, 0.4138), (-0.2601, -0.4091, 0.4656), (-0.2228, -0.4091, 0.5111), (0.4894, 0.8509, 0.539), (0.5294, 0.8909, -0.001048), (0.4894, -0.3691, 0.539), (0.5294, -0.4091, -0.001048), (-0.5106, 0.8509, 0.539), (-0.5506, 0.8909, -0.001048), (-0.5106, -0.3691, 0.539), (-0.5506, -0.4091, -0.001048), (0.5294, -0.4091, 0.539), (-0.5506, -0.4091, 0.539), (0.5294, 0.8909, 0.539), (-0.5506, 0.8909, 0.539), (0.4894, -0.3691, 0.01672), (-0.5106, -0.3691, 0.01672), (0.4894, 0.8509, 0.01672), (-0.5106, 0.8509, 0.01672), (0.2015, -0.3691, 0.08682), (0.156, -0.3691, 0.04951), (-0.1087, -0.3691, 0.01672), (-0.2228, -0.3691, 0.08682), (0.1042, -0.3691, 0.02179), (-0.1087, -0.2091, 0.01672), (-0.1773, -0.3691, 0.04951), (0.08746, -0.3691, 0.01672), (0.08746, -0.2091, 0.01672), (-0.1254, -0.3691, 0.02179), (-0.3049, -0.3691, 0.3575), (0.2894, -0.3691, 0.299), (0.2836, -0.3691, 0.2404), (0.2388, -0.3691, 0.1323), (-0.2601, -0.3691, 0.1323), (-0.2878, -0.3691, 0.1841), (-0.3106, -0.3691, 0.299), (-0.3049, -0.3691, 0.2404), (0.2836, -0.3691, 0.3575), (0.2665, -0.3691, 0.1841), (0.2388, -0.3691, 0.4656), (-0.2601, -0.3691, 0.4656), (-0.2878, -0.3691, 0.4138), (0.2665, -0.3691, 0.4138), (0.2015, -0.3691, 0.5111), (-0.2228, -0.3691, 0.5111), (0.1675, -0.3691, 0.539), (0.1675, -0.4091, 0.539), (-0.1888, -0.3691, 0.539), (-0.1888, -0.4091, 0.539), (0.5294, 1.011, -0.001048), (-0.5506, 1.011, -0.001048), (0.5294, 1.011, 0.539), (-0.5506, 1.011, 0.539), (-0.5106, 0.9709, 0.539), (0.4894, 0.9709, 0.539), (-0.5106, 0.9709, 0.01672), (0.4894, 0.9709, 0.01672), (-0.6006, 0.8909, -0.001048), (-0.6006, -0.4091, -0.001048), (-0.6006, -0.4091, 0.539), (-0.6006, 0.8909, 0.539), (-0.6006, 1.011, 0.539), (-0.6006, 1.011, -0.001048), (0.5794, 0.8909, 0.539), (0.5794, 0.8909, -0.001048), (0.5794, -0.4091, 0.539), (0.5794, -0.4091, -0.001048), (0.5794, 1.011, 0.539), (0.5794, 1.011, -0.001048)], [], [(76, 25, 35, 73), (28, 33, 68, 0, 1, 2, 3, 4, 5, 6, 7, 8, 9, 10, 11, 12), (32, 34, 81, 80), (30, 26, 28, 12, 32), (73, 35, 85, 89), (26, 71, 90, 86), (27, 67, 68, 33), (25, 27, 33, 35), (31, 29, 36, 34), (39, 40, 38, 43, 46, 49, 48, 37), (27, 25, 39, 37), (29, 31, 38, 40), (31, 69, 66, 62, 63, 51, 57, 58, 56, 55, 44, 47, 50, 43, 38), (70, 69, 31, 34), (48, 45, 42, 41, 54, 60, 53, 52, 59, 64, 61, 65, 67, 27, 37), (13, 14, 15, 16, 17, 18, 19, 20, 21, 22, 23, 24, 70, 34, 32, 12), (72, 74, 73, 71), (36, 74, 83, 82), (26, 30, 72, 71), (75, 76, 73, 74), (76, 75, 77, 78), (29, 40, 77, 75), (39, 25, 76, 78), (40, 39, 78, 77), (67, 65, 0, 68), (0, 65, 61, 1), (1, 61, 64, 2), (64, 59, 3, 2), (3, 59, 52, 4), (4, 52, 53, 5), (5, 53, 60, 6), (6, 60, 54, 7), (7, 54, 41, 8), (8, 41, 42, 9), (9, 42, 45, 10), (11, 10, 45, 48), (48, 49, 46, 43), (11, 48, 43, 13, 12), (13, 43, 50, 14), (14, 50, 47, 15), (15, 47, 44, 16), (16, 44, 55, 17), (56, 18, 17, 55), (18, 56, 58, 19), (19, 58, 57, 20), (20, 57, 51, 21), (21, 51, 63, 22), (22, 63, 62, 23), (23, 62, 66, 24), (69, 70, 24, 66), (74, 36, 29, 75), (80, 81, 82, 79), (79, 82, 83, 84), (74, 72, 84, 83), (72, 30, 79, 84), (30, 32, 80, 79), (34, 36, 82, 81), (86, 85, 87, 88), (85, 86, 90, 89), (33, 28, 88, 87), (28, 26, 86, 88), (71, 73, 89, 90), (35, 33, 87, 85)])
_uv = me_cube.uv_layers.new(name='UVマップ')
_uv.uv.foreach_set('vector', [0.6343, 0.5077, 0.6343, 0.5077, 0.625, 0.5, 0.625, 0.5, 0.375, 0.75, 0.625, 0.75, 0.625, 0.8338, 0.6121, 0.8259, 0.5911, 0.8173, 0.567, 0.8108, 0.541, 0.8069, 0.5139, 0.8056, 0.4868, 0.8069, 0.4607, 0.8108, 0.4367, 0.8173, 0.4157, 0.8259, 0.3984, 0.8364, 0.3856, 0.8484, 0.3777, 0.8615, 0.375, 0.875, 0.375, 1.0, 0.625, 1.0, 0.625, 1.0, 0.375, 1.0, 0.125, 0.5, 0.375, 0.5, 0.375, 0.75, 0.25, 0.75, 0.125, 0.75, 0.625, 0.5, 0.625, 0.5, 0.625, 0.5, 0.625, 0.5, 0.375, 0.5, 0.375, 0.5, 0.375, 0.5, 0.375, 0.5, 0.6343, 0.7423, 0.7088, 0.7423, 0.7088, 0.75, 0.625, 0.75, 0.6343, 0.5077, 0.6343, 0.7423, 0.625, 0.75, 0.625, 0.5, 0.8657, 0.7423, 0.8657, 0.5077, 0.875, 0.5, 0.875, 0.75, 0.6343, 0.5077, 0.8657, 0.5077, 0.8657, 0.7423, 0.7727, 0.7423, 0.7727, 0.7115, 0.7273, 0.7115, 0.7273, 0.7423, 0.6343, 0.7423, 0.6343, 0.7423, 0.6343, 0.5077, 0.6343, 0.5077, 0.6343, 0.7423, 0.8657, 0.5077, 0.8657, 0.7423, 0.8657, 0.7423, 0.8657, 0.5077, 0.8657, 0.7423, 0.7912, 0.7423, 0.7991, 0.7423, 0.8077, 0.7423, 0.8142, 0.7423, 0.8181, 0.7423, 0.8194, 0.7423, 0.8181, 0.7423, 0.8142, 0.7423, 0.8077, 0.7423, 0.7991, 0.7423, 0.7886, 0.7423, 0.7766, 0.7423, 0.7727, 0.7423, 0.8657, 0.7423, 0.7912, 0.75, 0.7912, 0.7423, 0.8657, 0.7423, 0.875, 0.75, 0.7273, 0.7423, 0.7234, 0.7423, 0.7114, 0.7423, 0.7009, 0.7423, 0.6923, 0.7423, 0.6858, 0.7423, 0.6819, 0.7423, 0.6806, 0.7423, 0.6819, 0.7423, 0.6858, 0.7423, 0.6923, 0.7423, 0.7009, 0.7423, 0.7088, 0.7423, 0.6343, 0.7423, 0.6343, 0.7423, 0.3777, 0.8885, 0.3856, 0.9016, 0.3984, 0.9136, 0.4157, 0.9241, 0.4367, 0.9327, 0.4607, 0.9392, 0.4868, 0.9431, 0.5139, 0.9444, 0.541, 0.9431, 0.567, 0.9392, 0.5911, 0.9327, 0.6121, 0.9241, 0.625, 0.9162, 0.625, 1.0, 0.375, 1.0, 0.375, 0.875, 0.375, 0.25, 0.625, 0.25, 0.625, 0.5, 0.375, 0.5, 0.625, 0.25, 0.625, 0.25, 0.625, 0.25, 0.625, 0.25, 0.375, 0.5, 0.125, 0.5, 0.125, 0.5, 0.375, 0.5, 0.8657, 0.5077, 0.6343, 0.5077, 0.625, 0.5, 0.625, 0.25, 0.6343, 0.5077, 0.8657, 0.5077, 0.8657, 0.5077, 0.6343, 0.5077, 0.8657, 0.5077, 0.8657, 0.5077, 0.8657, 0.5077, 0.8657, 0.5077, 0.6343, 0.5077, 0.6343, 0.5077, 0.6343, 0.5077, 0.6343, 0.5077, 0.8657, 0.5077, 0.6343, 0.5077, 0.6343, 0.5077, 0.8657, 0.5077, 0.7088, 0.7423, 0.7009, 0.7423, 0.6121, 0.8259, 0.625, 0.8338, 0.6121, 0.8259, 0.7009, 0.7423, 0.6923, 0.7423, 0.5911, 0.8173, 0.5911, 0.8173, 0.6923, 0.7423, 0.6858, 0.7423, 0.567, 0.8108, 0.6858, 0.7423, 0.6819, 0.7423, 0.541, 0.8069, 0.567, 0.8108, 0.541, 0.8069, 0.6819, 0.7423, 0.6806, 0.7423, 0.5139, 0.8056, 0.5139, 0.8056, 0.6806, 0.7423, 0.6819, 0.7423, 0.4868, 0.8069, 0.4868, 0.8069, 0.6819, 0.7423, 0.6858, 0.7423, 0.4607, 0.8108, 0.4607, 0.8108, 0.6858, 0.7423, 0.6923, 0.7423, 0.4367, 0.8173, 0.4367, 0.8173, 0.6923, 0.7423, 0.7009, 0.7423, 0.4157, 0.8259, 0.4157, 0.8259, 0.7009, 0.7423, 0.7114, 0.7423, 0.3984, 0.8364, 0.3984, 0.8364, 0.7114, 0.7423, 0.7234, 0.7423, 0.3856, 0.8484, 0.3777, 0.8615, 0.3856, 0.8484, 0.7234, 0.7423, 0.7273, 0.7423, 0.7273, 0.7423, 0.7273, 0.7115, 0.7727, 0.7115, 0.7727, 0.7423, 0.3777, 0.8615, 0.7273, 0.7423, 0.7727, 0.7423, 0.3777, 0.8885, 0.375, 0.875, 0.3777, 0.8885, 0.7727, 0.7423, 0.7766, 0.7423, 0.3856, 0.9016, 0.3856, 0.9016, 0.7766, 0.7423, 0.7886, 0.7423, 0.3984, 0.9136, 0.3984, 0.9136, 0.7886, 0.7423, 0.7991, 0.7423, 0.4157, 0.9241, 0.4157, 0.9241, 0.7991, 0.7423, 0.8077, 0.7423, 0.4367, 0.9327, 0.8142, 0.7423, 0.4607, 0.9392, 0.4367, 0.9327, 0.8077, 0.7423, 0.4607, 0.9392, 0.8142, 0.7423, 0.8181, 0.7423, 0.4868, 0.9431, 0.4868, 0.9431, 0.8181, 0.7423, 0.8194, 0.7423, 0.5139, 0.9444, 0.5139, 0.9444, 0.8194, 0.7423, 0.8181, 0.7423, 0.541, 0.9431, 0.541, 0.9431, 0.8181, 0.7423, 0.8142, 0.7423, 0.567, 0.9392, 0.567, 0.9392, 0.8142, 0.7423, 0.8077, 0.7423, 0.5911, 0.9327, 0.5911, 0.9327, 0.8077, 0.7423, 0.7991, 0.7423, 0.6121, 0.9241, 0.7912, 0.7423, 0.7912, 0.75, 0.6121, 0.9241, 0.7991, 0.7423, 0.625, 0.25, 0.625, 0.25, 0.8657, 0.5077, 0.8657, 0.5077, 0.375, 0.0, 0.625, 0.0, 0.625, 0.25, 0.375, 0.25, 0.375, 0.25, 0.625, 0.25, 0.625, 0.25, 0.375, 0.25, 0.625, 0.25, 0.375, 0.25, 0.375, 0.25, 0.625, 0.25, 0.125, 0.5, 0.125, 0.5, 0.125, 0.5, 0.125, 0.5, 0.125, 0.5, 0.125, 0.75, 0.125, 0.75, 0.125, 0.5, 0.875, 0.75, 0.875, 0.5, 0.875, 0.5, 0.875, 0.75, 0.375, 0.5, 0.625, 0.5, 0.625, 0.75, 0.375, 0.75, 0.625, 0.5, 0.375, 0.5, 0.375, 0.5, 0.625, 0.5, 0.625, 0.75, 0.375, 0.75, 0.375, 0.75, 0.625, 0.75, 0.375, 0.75, 0.375, 0.5, 0.375, 0.5, 0.375, 0.75, 0.375, 0.5, 0.625, 0.5, 0.625, 0.5, 0.375, 0.5, 0.625, 0.5, 0.625, 0.75, 0.625, 0.75, 0.625, 0.5])
_uv.active_render = True
_uv = me_cube.uv_layers.new(name='UVMap')
_uv.uv.foreach_set('vector', [0.0, 0.0, 0.0, 0.0, 0.0, 0.0, 0.0, 0.0, 0.0, 0.0, 0.0, 0.0, 0.0, 0.0, 0.0, 0.0, 0.0, 0.0, 0.0, 0.0, 0.0, 0.0, 0.0, 0.0, 0.0, 0.0, 0.0, 0.0, 0.0, 0.0, 0.0, 0.0, 0.0, 0.0, 0.0, 0.0, 0.0, 0.0, 0.0, 0.0, 0.0, 0.0, 0.0, 0.0, 0.0, 0.0, 0.0, 0.0, 0.0, 0.0, 0.0, 0.0, 0.0, 0.0, 0.0, 0.0, 0.0, 0.0, 0.0, 0.0, 0.0, 0.0, 0.0, 0.0, 0.0, 0.0, 0.0, 0.0, 0.0, 0.0, 0.0, 0.0, 0.0, 0.0, 0.0, 0.0, 0.0, 0.0, 0.0, 0.0, 0.0, 0.0, 0.0, 0.0, 0.0, 0.0, 0.0, 0.0, 0.0, 0.0, 0.0, 0.0, 0.0, 0.0, 0.0, 0.0, 0.0, 0.0, 0.0, 0.0, 0.0, 0.0, 0.0, 0.0, 0.0, 0.0, 0.0, 0.0, 0.0, 0.0, 0.0, 0.0, 0.0, 0.0, 0.0, 0.0, 0.0, 0.0, 0.0, 0.0, 0.0, 0.0, 0.0, 0.0, 0.0, 0.0, 0.0, 0.0, 0.0, 0.0, 0.0, 0.0, 0.0, 0.0, 0.0, 0.0, 0.0, 0.0, 0.0, 0.0, 0.0, 0.0, 0.0, 0.0, 0.0, 0.0, 0.0, 0.0, 0.0, 0.0, 0.0, 0.0, 0.0, 0.0, 0.0, 0.0, 0.0, 0.0, 0.0, 0.0, 0.0, 0.0, 0.0, 0.0, 0.0, 0.0, 0.0, 0.0, 0.0, 0.0, 0.0, 0.0, 0.0, 0.0, 0.0, 0.0, 0.0, 0.0, 0.0, 0.0, 0.0, 0.0, 0.0, 0.0, 0.0, 0.0, 0.0, 0.0, 0.0, 0.0, 0.0, 0.0, 0.0, 0.0, 0.0, 0.0, 0.0, 0.0, 0.0, 0.0, 0.0, 0.0, 0.0, 0.0, 0.0, 0.0, 0.0, 0.0, 0.0, 0.0, 0.0, 0.0, 0.0, 0.0, 0.0, 0.0, 0.0, 0.0, 0.0, 0.0, 0.0, 0.0, 0.0, 0.0, 0.0, 0.0, 0.0, 0.0, 0.0, 0.0, 0.0, 0.0, 0.0, 0.0, 0.0, 0.0, 0.0, 0.0, 0.0, 0.0, 0.0, 0.0, 0.0, 0.0, 0.0, 0.0, 0.0, 0.0, 0.0, 0.0, 0.0, 0.0, 0.0, 0.0, 0.0, 0.0, 0.0, 0.0, 0.0, 0.0, 0.0, 0.0, 0.0, 0.0, 0.0, 0.0, 0.0, 0.0, 0.0, 0.0, 0.0, 0.0, 0.0, 0.0, 0.0, 0.0, 0.0, 0.0, 0.0, 0.0, 0.0, 0.0, 0.0, 0.0, 0.0, 0.0, 0.0, 0.0, 0.0, 0.0, 0.0, 0.0, 0.0, 0.0, 0.0, 0.0, 0.0, 0.0, 0.0, 0.0, 0.0, 0.0, 0.0, 0.0, 0.0, 0.0, 0.0, 0.0, 0.0, 0.0, 0.0, 0.0, 0.0, 0.0, 0.0, 0.0, 0.0, 0.0, 0.0, 0.0, 0.0, 0.0, 0.0, 0.0, 0.0, 0.0, 0.0, 0.0, 0.0, 0.0, 0.0, 0.0, 0.0, 0.0, 0.0, 0.0, 0.0, 0.0, 0.0, 0.0, 0.0, 0.0, 0.0, 0.0, 0.0, 0.0, 0.0, 0.0, 0.0, 0.0, 0.0, 0.0, 0.0, 0.0, 0.0, 0.0, 0.0, 0.0, 0.0, 0.0, 0.0, 0.0, 0.0, 0.0, 0.0, 0.0, 0.0, 0.0, 0.0, 0.0, 0.0, 0.0, 0.0, 0.0, 0.0, 0.0, 0.0, 0.0, 0.0, 0.0, 0.0, 0.0, 0.0, 0.0, 0.0, 0.0, 0.0, 0.0, 0.0, 0.0, 0.0, 0.0, 0.0, 0.0, 0.0, 0.0, 0.0, 0.0, 0.0, 0.0, 0.0, 0.0, 0.0, 0.0, 0.0, 0.0, 0.0, 0.0, 0.0, 0.0, 0.0, 0.0, 0.0, 0.0, 0.0, 0.0, 0.0, 0.0, 0.0, 0.0, 0.0, 0.0, 0.0, 0.0, 0.0, 0.0, 0.0, 0.0, 0.0, 0.0, 0.0, 0.0, 0.0, 0.0, 0.0, 0.0, 0.0, 0.0, 0.0, 0.0, 0.0, 0.0, 0.0, 0.0, 0.0, 0.0, 0.0, 0.0, 0.0, 0.0, 0.0, 0.0, 0.0, 0.0, 0.0, 0.0, 0.0, 0.0, 0.0, 0.0, 0.0, 0.0, 0.0, 0.0, 0.0, 0.0, 0.0, 0.0, 0.0, 0.0, 0.0, 0.0, 0.0, 0.0, 0.0, 0.0, 0.0, 0.0, 0.0, 0.0, 0.0, 0.0, 0.0, 0.0, 0.0, 0.0, 0.0, 0.0, 0.0, 0.0, 0.0, 0.0, 0.0, 0.0, 0.0, 0.0, 0.0, 0.0, 0.0, 0.0, 0.0, 0.0, 0.0, 0.0, 0.0, 0.0, 0.0, 0.0, 0.0, 0.0, 0.0, 0.0, 0.0, 0.0, 0.0, 0.0, 0.0, 0.0, 0.0, 0.0, 0.0, 0.0, 0.0, 0.0, 0.0, 0.0, 0.0, 0.0, 0.0, 0.0, 0.0, 0.0, 0.0, 0.0, 0.0, 0.0, 0.0, 0.0, 0.0, 0.0, 0.0, 0.0, 0.0, 0.0, 0.0, 0.0, 0.0, 0.0, 0.0, 0.0, 0.0, 0.0, 0.0, 0.0, 0.0, 0.0, 0.0, 0.0, 0.0, 0.0, 0.0, 0.0, 0.0, 0.0, 0.0, 0.0, 0.0, 0.0, 0.0, 0.0, 0.0, 0.0, 0.0, 0.0, 0.0, 0.0, 0.0, 0.0, 0.0, 0.0, 0.0, 0.0, 0.0, 0.0, 0.0, 0.0, 0.0, 0.0, 0.0, 0.0, 0.0, 0.0, 0.0, 0.0, 0.0, 0.0, 0.0, 0.0, 0.0, 0.0, 0.0, 0.0, 0.0, 0.0, 0.0, 0.0, 0.0, 0.0])
me_cube.materials.append(mat_x_2)
me_cube.use_remesh_preserve_volume = False
me_cube.use_remesh_preserve_attributes = False
me_cube.use_mirror_vertex_groups = False
me_cube.update()

# ---- objects
ob_light = bpy.data.objects.new('Light', light_light)
ob_camera = bpy.data.objects.new('Camera', cam_camera)
ob_002 = bpy.data.objects.new('立方体.002', me_004)
ob_003 = bpy.data.objects.new('立方体.003', me_005)
ob_004 = bpy.data.objects.new('立方体.004', me_006)
ob_005 = bpy.data.objects.new('立方体.005', me_007)
ob_001 = bpy.data.objects.new('立方体.001', me_003)
ob_x = bpy.data.objects.new('立方体', me_002)
ob_x_1 = bpy.data.objects.new('円柱', me_x)
ob_cube = bpy.data.objects.new('Cube', me_cube)

# ---- transforms, parenting, visibility, modifiers, constraints
ob_light.location = (4.076, 1.005, 5.904)
ob_light.rotation_euler = (0.6503, 0.05522, 1.866)
ob_light.lock_rotations_4d = False
ob_light.empty_display_type = 'ARROWS'
ob_light.color = (0.0, 0.0, 0.0, 0.0)
ob_light.lineart.crease_threshold = 0.0
ob_camera.location = (4.707, -9.025, 3.175)
ob_camera.rotation_euler = (1.271, -7.678e-07, 0.4433)
ob_camera.scale = (1.0, 1.0, 1.0)
ob_camera.lock_rotations_4d = False
ob_camera.empty_display_type = 'ARROWS'
ob_camera.color = (0.0, 0.0, 0.0, 0.0)
ob_camera.display_type = 'WIRE'
ob_camera.lineart.crease_threshold = 0.0
ob_002.location = (0.01064, -0.06091, 0.001048)
ob_002.lineart.crease_threshold = 0.0
ob_003.location = (0.01064, -0.06091, 0.001048)
ob_003.lineart.crease_threshold = 0.0
ob_004.location = (0.01064, -0.06091, 0.001048)
ob_004.lineart.crease_threshold = 0.0
ob_005.location = (0.01064, -0.06091, 0.001048)
ob_005.lineart.crease_threshold = 0.0
ob_001.location = (0.01064, -0.06091, 0.001048)
ob_001.lineart.crease_threshold = 0.0
ob_x.location = (0.01064, -0.06091, 0.001048)
ob_x.lineart.crease_threshold = 0.0
ob_x_1.location = (0.01064, -0.06091, 0.001048)
ob_x_1.lineart.crease_threshold = 0.0
ob_cube.location = (0.01064, -0.06091, 0.001048)
ob_cube.lock_rotations_4d = False
ob_cube.empty_display_type = 'ARROWS'
ob_cube.lineart.crease_threshold = 0.0

# ---- collection membership
col_collection.objects.link(ob_light)
col_collection.objects.link(ob_camera)
col_x.objects.link(ob_002)
col_x.objects.link(ob_003)
col_x.objects.link(ob_004)
col_x.objects.link(ob_005)
col_x.objects.link(ob_001)
col_x.objects.link(ob_x)
col_x.objects.link(ob_x_1)
col_x.objects.link(ob_cube)

# ---- scene / render settings (as saved in the file)
scene.camera = ob_camera
scene.frame_start = 1; scene.frame_end = 250; scene.frame_set(1)
scene.render.engine = 'BLENDER_EEVEE_NEXT'
scene.cycles.use_denoising = False
scene.cycles.samples = 128
scene.cycles.sampling_pattern = 'TABULATED_SOBOL'
scene.cycles.use_adaptive_sampling = False
scene.cycles.use_light_tree = False
scene.view_settings.view_transform = 'Filmic'
scene.unit_settings.scale_length = 0.01
bpy.context.view_layer.update()
